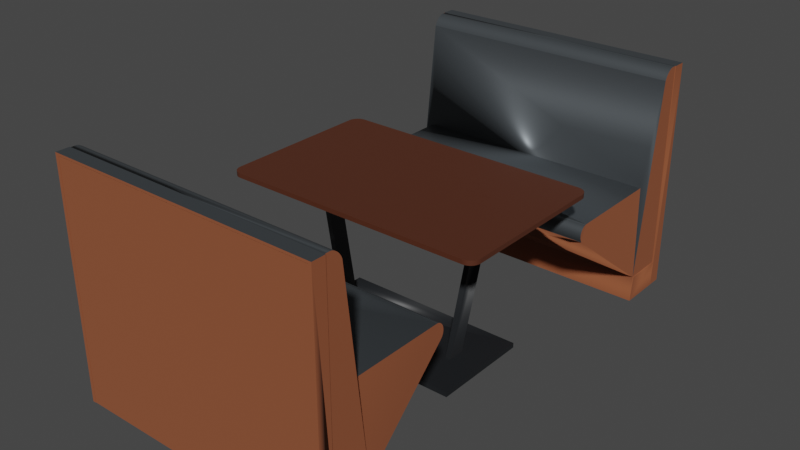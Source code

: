 # Source: Table.blend  (saved by Blender 2.82.7; exported with 4.5.12 LTS)
import bpy
from mathutils import Matrix  # noqa: F401  (used for matrix-valued properties, if any)

bpy.ops.wm.read_factory_settings(use_empty=True)
scene = bpy.context.scene
scene.name = 'Scene'

# ---- collections
col_collection = bpy.data.collections.new('Collection'); scene.collection.children.link(col_collection)

# ---- materials (node trees are filled in below, after node groups)
mat_material = bpy.data.materials.new('Material')
mat_material.use_transparent_shadow = False
mat_material_014 = bpy.data.materials.new('Material.014')
mat_material_014.use_transparent_shadow = False
mat_material_015 = bpy.data.materials.new('Material.015')
mat_material_015.use_transparent_shadow = False
mat_material_017 = bpy.data.materials.new('Material.017')
mat_material_017.use_transparent_shadow = False

# ---- material node trees
mat_material.use_nodes = True; mat_material.node_tree.nodes.clear()
_N = mat_material.node_tree.nodes; _L = mat_material.node_tree.links
n0 = _N.new('ShaderNodeOutputMaterial'); n0.name = 'Material Output'; n0.location = (300, 300)
n1 = _N.new('ShaderNodeBsdfPrincipled'); n1.name = 'Principled BSDF'; n1.location = (10, 300)
n1.distribution = 'GGX'
n1.subsurface_method = 'BURLEY'
n1.inputs[0].default_value = (0.2774, 0.08249, 0.03344, 1.0)
n1.inputs[2].default_value = 1.0
n1.inputs[3].default_value = 1.45
n1.inputs[13].default_value = 0.4079
n1.inputs[27].default_value = (0.0, 0.0, 0.0, 1.0)
n1.inputs[28].default_value = 1.0
_L.new(n1.outputs[0], n0.inputs[0])
n0.is_active_output = True
mat_material_014.use_nodes = True; mat_material_014.node_tree.nodes.clear()
_N = mat_material_014.node_tree.nodes; _L = mat_material_014.node_tree.links
n0 = _N.new('ShaderNodeOutputMaterial'); n0.name = 'Material Output'; n0.location = (300, 300)
n1 = _N.new('ShaderNodeBsdfPrincipled'); n1.name = 'Principled BSDF'; n1.location = (10, 300)
n1.distribution = 'GGX'
n1.subsurface_method = 'BURLEY'
n1.inputs[0].default_value = (0.08533, 0.02485, 0.01139, 1.0)
n1.inputs[3].default_value = 1.45
n1.inputs[27].default_value = (0.0, 0.0, 0.0, 1.0)
n1.inputs[28].default_value = 1.0
_L.new(n1.outputs[0], n0.inputs[0])
n0.is_active_output = True
mat_material_015.use_nodes = True; mat_material_015.node_tree.nodes.clear()
_N = mat_material_015.node_tree.nodes; _L = mat_material_015.node_tree.links
n0 = _N.new('ShaderNodeOutputMaterial'); n0.name = 'Material Output'; n0.location = (300, 300)
n1 = _N.new('ShaderNodeBsdfPrincipled'); n1.name = 'Principled BSDF'; n1.location = (10, 300)
n1.distribution = 'GGX'
n1.subsurface_method = 'BURLEY'
n1.inputs[0].default_value = (0.1134, 0.1286, 0.14, 1.0)
n1.inputs[1].default_value = 0.7197
n1.inputs[3].default_value = 1.45
n1.inputs[27].default_value = (0.0, 0.0, 0.0, 1.0)
n1.inputs[28].default_value = 1.0
_L.new(n1.outputs[0], n0.inputs[0])
n0.is_active_output = True
mat_material_017.use_nodes = True; mat_material_017.node_tree.nodes.clear()
_N = mat_material_017.node_tree.nodes; _L = mat_material_017.node_tree.links
n0 = _N.new('ShaderNodeOutputMaterial'); n0.name = 'Material Output'; n0.location = (300, 300)
n1 = _N.new('ShaderNodeBsdfPrincipled'); n1.name = 'Principled BSDF'; n1.location = (10, 300)
n1.distribution = 'GGX'
n1.subsurface_method = 'BURLEY'
n1.inputs[0].default_value = (0.01173, 0.01332, 0.01532, 1.0)
n1.inputs[3].default_value = 1.45
n1.inputs[27].default_value = (0.0, 0.0, 0.0, 1.0)
n1.inputs[28].default_value = 1.0
_L.new(n1.outputs[0], n0.inputs[0])
n0.is_active_output = True

# ---- world
world_world = bpy.data.worlds.new('World'); scene.world = world_world
world_world.use_nodes = True; world_world.node_tree.nodes.clear()
_N = world_world.node_tree.nodes; _L = world_world.node_tree.links
n0 = _N.new('ShaderNodeOutputWorld'); n0.name = 'World Output'; n0.location = (300, 300)
n1 = _N.new('ShaderNodeBackground'); n1.name = 'Background'; n1.location = (10, 300)
n1.inputs[0].default_value = (0.05088, 0.05088, 0.05088, 1.0)
_L.new(n1.outputs[0], n0.inputs[0])
n0.is_active_output = True
world_world.color = (0.05088, 0.05088, 0.05088)
world_world.use_sun_shadow = False
world_world.sun_shadow_jitter_overblur = 0.0

# ---- meshes
me_3d_model_copy = bpy.data.meshes.new('3d-model copy')
me_3d_model_copy.from_pydata([(14.5, 27.56, 23.68), (14.5, 26.77, 23.68), (14.74, 26.77, 23.67), (14.74, 27.56, 23.67), (14.98, 26.77, 23.62), (14.98, 27.56, 23.62), (15.21, 26.77, 23.54), (15.21, 27.56, 23.54), (15.42, 26.77, 23.44), (15.42, 27.56, 23.44), (15.62, 26.77, 23.3), (15.62, 27.56, 23.3), (15.8, 26.77, 23.15), (15.8, 27.56, 23.15), (15.96, 26.77, 22.97), (15.96, 27.56, 22.97), (16.09, 26.77, 22.77), (16.09, 27.56, 22.77), (16.2, 26.77, 22.55), (16.2, 27.56, 22.55), (16.28, 26.77, 22.32), (16.28, 27.56, 22.32), (16.32, 26.77, 22.09), (16.32, 27.56, 22.09), (16.34, 26.77, 21.85), (16.34, 27.56, 21.85), (16.34, 26.77, -21.72), (16.34, 27.56, -21.72), (-12.81, 26.77, -22.84), (-12.94, 26.77, -22.64), (-12.94, 27.56, -22.64), (-12.81, 27.56, -22.84), (-13.05, 26.77, -22.43), (-13.05, 27.56, -22.43), (-13.13, 26.77, -22.2), (-13.13, 27.56, -22.2), (-13.17, 26.77, -21.96), (-13.17, 27.56, -21.96), (-13.19, 26.77, -21.72), (-13.19, 27.56, -21.72), (-13.19, 26.77, 21.85), (-13.19, 27.56, 21.85), (-13.17, 26.77, 22.09), (-13.17, 27.56, 22.09), (-13.13, 26.77, 22.32), (-13.13, 27.56, 22.32), (-13.05, 26.77, 22.55), (-13.05, 27.56, 22.55), (-12.94, 26.77, 22.77), (-12.94, 27.56, 22.77), (-12.81, 26.77, 22.97), (-12.81, 27.56, 22.97), (-12.65, 26.77, 23.15), (-12.65, 27.56, 23.15), (-12.47, 26.77, 23.3), (-12.47, 27.56, 23.3), (-12.27, 26.77, 23.44), (-12.27, 27.56, 23.44), (-12.06, 26.77, 23.54), (-12.06, 27.56, 23.54), (-11.83, 26.77, 23.62), (-11.83, 27.56, 23.62), (-11.59, 26.77, 23.67), (-11.59, 27.56, 23.67), (-11.35, 26.77, 23.68), (-11.35, 27.56, 23.68), (14.5, 27.56, -23.56), (-11.35, 27.56, -23.56), (-11.59, 27.56, -23.54), (14.74, 27.56, -23.54), (-11.83, 27.56, -23.5), (14.98, 27.56, -23.5), (-12.06, 27.56, -23.42), (15.21, 27.56, -23.42), (-12.27, 27.56, -23.31), (15.42, 27.56, -23.31), (-12.47, 27.56, -23.18), (15.62, 27.56, -23.18), (-12.65, 27.56, -23.02), (15.8, 27.56, -23.02), (15.96, 27.56, -22.84), (16.09, 27.56, -22.64), (16.2, 27.56, -22.43), (16.28, 27.56, -22.2), (16.32, 27.56, -21.96), (16.32, 26.77, -21.96), (16.28, 26.77, -22.2), (16.2, 26.77, -22.43), (16.09, 26.77, -22.64), (15.96, 26.77, -22.84), (15.8, 26.77, -23.02), (15.62, 26.77, -23.18), (15.42, 26.77, -23.31), (15.21, 26.77, -23.42), (14.98, 26.77, -23.5), (14.74, 26.77, -23.54), (14.5, 26.77, -23.56), (-11.35, 26.77, -23.56), (-11.59, 26.77, -23.54), (-11.83, 26.77, -23.5), (-12.06, 26.77, -23.42), (-12.27, 26.77, -23.31), (-12.47, 26.77, -23.18), (-12.65, 26.77, -23.02), (-1.575, 0.8495, 10.66), (1.575, 0.8495, 10.66), (1.575, 0.8495, 11.57), (-1.575, 0.8495, 11.57), (-1.575, 26.77, 16.09), (1.575, 26.77, 16.09), (-1.575, 26.77, 15.18), (1.575, 26.77, 15.18), (1.575, 26.77, -15.02), (-1.575, 26.77, -15.02), (-1.575, 0.8495, -10.5), (1.575, 0.8495, -10.5), (-1.575, 0.8495, -11.42), (-1.575, 26.77, -15.93), (1.575, 0.8495, -11.42), (1.575, 26.77, -15.93), (-8.858, 0.8495, -16.78), (8.858, 0.8495, -16.78), (8.858, 0.8495, 16.52), (-8.858, 0.8495, 16.52), (-8.858, 0.0, 16.52), (-8.858, 0.0, -16.78), (8.858, 0.0, -16.78), (8.858, 0.0, 16.52), (43.57, 0.0, -23.1), (43.57, 40.38, -23.1), (43.57, 40.38, 23.17), (43.57, 0.0, 23.17), (34.43, 4.484, -22.18), (34.43, 4.484, 22.26), (34.43, 4.484, 23.55), (18.98, 20.32, 22.26), (34.43, 4.484, -23.47), (18.98, 20.32, -22.18), (43.63, 40.38, 23.17), (43.63, 0.0, 23.17), (43.63, 40.38, -23.1), (17.79, 19.56, -22.18), (17.65, 19.27, -22.18), (17.65, 19.27, 22.26), (17.79, 19.56, 22.26), (17.96, 19.81, -22.18), (17.96, 19.81, 22.26), (18.18, 20.02, 22.26), (18.18, 20.02, -22.18), (18.43, 20.18, 22.26), (18.43, 20.18, -22.18), (18.7, 20.28, 22.26), (18.7, 20.28, -22.18), (17.79, 17.73, -22.18), (17.97, 17.48, -22.18), (17.97, 17.48, 22.26), (17.79, 17.73, 22.26), (17.66, 18.02, -22.18), (17.66, 18.02, 22.26), (17.57, 18.33, 22.26), (17.65, 18.03, 22.26), (17.57, 18.33, -22.18), (17.55, 18.65, -22.18), (17.55, 18.65, 22.26), (17.57, 18.97, -22.18), (17.57, 18.97, 22.26), (43.63, 0.0, -23.1), (36.3, 20.32, -22.18), (27.13, 20.32, -22.18), (36.3, 20.32, 22.26), (22.55, 20.32, -22.18), (39.06, 39.95, -23.47), (38.93, 39.78, -23.47), (38.93, 39.78, 23.55), (39.06, 39.95, 23.55), (38.8, 39.59, -23.47), (38.8, 39.59, 23.55), (38.69, 39.4, -23.47), (38.59, 39.19, -23.47), (38.59, 39.19, 23.55), (38.69, 39.4, 23.55), (38.5, 38.97, -23.47), (38.5, 38.97, 23.55), (33.9, 0.0, 23.69), (33.9, 0.0, -23.69), (41.31, 0.0, -23.69), (41.31, 0.0, 23.69), (40.32, 40.76, -23.47), (40.32, 40.76, 23.55), (41.31, 40.76, 23.55), (41.31, 40.76, -23.47), (40.11, 40.69, -23.47), (40.11, 40.69, 23.55), (39.92, 40.61, -23.47), (39.92, 40.61, 23.55), (39.73, 40.51, -23.47), (39.73, 40.51, 23.55), (39.55, 40.39, -23.47), (39.55, 40.39, 23.55), (39.38, 40.26, -23.47), (39.38, 40.26, 23.55), (39.22, 40.12, -23.47), (39.22, 40.12, 23.55), (41.31, 4.484, -23.47), (41.31, 4.484, 23.55), (41.31, 4.484, 23.69), (41.31, 4.484, -23.69), (43.63, 0.0, -23.69), (43.63, 0.0, 23.69), (43.63, 40.76, -23.69), (43.63, 40.76, 23.69), (34.43, 4.484, 23.69), (34.43, 4.484, -23.69), (41.31, 40.76, -23.69), (41.31, 40.76, 23.69), (-43.57, 0.0, 23.17), (-43.57, 40.38, 23.17), (-43.57, 40.38, -23.1), (-43.57, 0.0, -23.1), (-18.98, 20.32, 22.26), (-34.43, 4.484, 23.55), (-34.43, 4.484, 22.26), (-34.43, 4.484, -22.18), (-18.98, 20.32, -22.18), (-34.43, 4.484, -23.47), (-43.63, 0.0, 23.17), (-43.63, 40.38, 23.17), (-43.63, 40.38, -23.1), (-17.79, 19.56, 22.26), (-17.65, 19.27, 22.26), (-17.65, 19.27, -22.18), (-17.79, 19.56, -22.18), (-17.96, 19.81, 22.26), (-17.96, 19.81, -22.18), (-18.18, 20.02, -22.18), (-18.18, 20.02, 22.26), (-18.43, 20.18, -22.18), (-18.43, 20.18, 22.26), (-18.7, 20.28, -22.18), (-18.7, 20.28, 22.26), (-17.79, 17.73, 22.26), (-17.97, 17.48, 22.26), (-17.97, 17.48, -22.18), (-17.79, 17.73, -22.18), (-17.66, 18.02, 22.26), (-17.66, 18.02, -22.18), (-17.65, 18.03, 22.26), (-17.57, 18.33, 22.26), (-17.57, 18.33, -22.18), (-17.55, 18.65, 22.26), (-17.55, 18.65, -22.18), (-17.57, 18.97, 22.26), (-17.57, 18.97, -22.18), (-43.63, 0.0, -23.1), (-36.3, 20.32, -22.18), (-36.3, 20.32, 22.26), (-27.13, 20.32, -22.18), (-22.55, 20.32, -22.18), (-39.06, 39.95, 23.55), (-38.93, 39.78, 23.55), (-38.93, 39.78, -23.47), (-39.06, 39.95, -23.47), (-38.8, 39.59, 23.55), (-38.8, 39.59, -23.47), (-38.69, 39.4, 23.55), (-38.59, 39.19, 23.55), (-38.59, 39.19, -23.47), (-38.69, 39.4, -23.47), (-38.5, 38.97, 23.55), (-38.5, 38.97, -23.47), (-41.31, 0.0, 23.69), (-41.31, 0.0, -23.69), (-33.9, 0.0, -23.69), (-33.9, 0.0, 23.69), (-41.31, 40.76, -23.47), (-41.31, 40.76, 23.55), (-40.32, 40.76, 23.55), (-40.32, 40.76, -23.47), (-40.11, 40.69, 23.55), (-40.11, 40.69, -23.47), (-39.92, 40.61, 23.55), (-39.92, 40.61, -23.47), (-39.73, 40.51, 23.55), (-39.73, 40.51, -23.47), (-39.55, 40.39, 23.55), (-39.55, 40.39, -23.47), (-39.38, 40.26, 23.55), (-39.38, 40.26, -23.47), (-39.22, 40.12, 23.55), (-39.22, 40.12, -23.47), (-41.31, 4.484, 23.55), (-41.31, 4.484, -23.47), (-41.31, 4.484, 23.69), (-41.31, 4.484, -23.69), (-43.63, 0.0, -23.69), (-43.63, 0.0, 23.69), (-43.63, 40.76, 23.69), (-43.63, 40.76, -23.69), (-34.43, 4.484, 23.69), (-34.43, 4.484, -23.69), (-41.31, 40.76, -23.69), (-41.31, 40.76, 23.69)], [], [(0, 1, 2, 3), (3, 2, 4, 5), (5, 4, 6, 7), (7, 6, 8, 9), (9, 8, 10, 11), (11, 10, 12, 13), (12, 14, 15, 13), (14, 16, 17, 15), (16, 18, 19, 17), (18, 20, 21, 19), (20, 22, 23, 21), (22, 24, 25, 23), (24, 26, 27, 25), (28, 29, 30, 31), (29, 32, 33, 30), (32, 34, 35, 33), (34, 36, 37, 35), (36, 38, 39, 37), (38, 40, 41, 39), (40, 42, 43, 41), (42, 44, 45, 43), (44, 46, 47, 45), (46, 48, 49, 47), (48, 50, 51, 49), (50, 52, 53, 51), (53, 52, 54, 55), (55, 54, 56, 57), (57, 56, 58, 59), (59, 58, 60, 61), (61, 60, 62, 63), (63, 62, 64, 65), (65, 64, 1, 0), (66, 67, 68, 69), (69, 68, 70, 71), (71, 70, 72, 73), (73, 72, 74, 75), (75, 74, 76, 77), (77, 76, 78, 79), (79, 78, 31, 80), (80, 31, 30, 81), (81, 30, 33, 82), (82, 33, 35, 83), (83, 35, 37, 84), (84, 37, 39, 27), (27, 39, 41, 25), (25, 41, 43, 23), (23, 43, 45, 21), (21, 45, 47, 19), (19, 47, 49, 17), (17, 49, 51, 15), (15, 51, 53, 13), (13, 53, 55, 11), (11, 55, 57, 9), (9, 57, 59, 7), (7, 59, 61, 5), (5, 61, 63, 3), (3, 63, 65, 0), (26, 85, 84, 27), (85, 86, 83, 84), (86, 87, 82, 83), (87, 88, 81, 82), (88, 89, 80, 81), (89, 90, 79, 80), (91, 77, 79, 90), (92, 75, 77, 91), (93, 73, 75, 92), (94, 71, 73, 93), (95, 69, 71, 94), (96, 66, 69, 95), (97, 67, 66, 96), (98, 68, 67, 97), (99, 70, 68, 98), (100, 72, 70, 99), (101, 74, 72, 100), (102, 76, 74, 101), (103, 78, 76, 102), (103, 28, 31, 78), (97, 96, 95, 98), (98, 95, 94, 99), (99, 94, 93, 100), (100, 93, 92, 101), (101, 92, 91, 102), (102, 91, 90, 103), (103, 90, 89, 28), (28, 89, 88, 29), (29, 88, 87, 32), (32, 87, 86, 34), (34, 86, 85, 36), (36, 85, 26, 38), (38, 26, 24, 40), (40, 24, 22, 42), (42, 22, 20, 44), (44, 20, 18, 46), (46, 18, 16, 48), (48, 16, 14, 50), (50, 14, 12, 52), (52, 12, 10, 54), (54, 10, 8, 56), (56, 8, 6, 58), (58, 6, 4, 60), (60, 4, 2, 62), (62, 2, 1, 64), (104, 105, 106, 107), (107, 108, 109, 106), (107, 104, 110, 108), (111, 110, 104, 105), (110, 111, 109, 108), (112, 113, 114, 115), (116, 114, 113, 117), (116, 118, 115, 114), (106, 105, 111, 109), (115, 118, 119, 112), (116, 117, 119, 118), (119, 117, 113, 112), (118, 120, 121, 122), (115, 118, 122, 114), (105, 114, 122, 106), (107, 106, 122, 123), (104, 107, 123, 114), (116, 114, 123, 120), (116, 120, 118), (104, 114, 105), (124, 125, 120, 123), (120, 125, 126, 121), (126, 125, 124, 127), (127, 126, 121, 122), (127, 124, 123, 122), (128, 129, 130, 131), (132, 133, 134, 135), (136, 132, 135, 137), (130, 138, 139, 131), (130, 129, 140, 138), (141, 142, 143, 144), (145, 141, 144, 146), (145, 146, 147, 148), (148, 147, 149, 150), (150, 149, 151, 152), (152, 151, 135, 137), (153, 154, 155, 156), (157, 153, 156, 158), (159, 157, 158, 160), (161, 157, 159), (162, 161, 159, 163), (164, 162, 163, 165), (142, 164, 165, 143), (140, 129, 128, 166), (132, 167, 136), (168, 135, 169, 167), (137, 135, 168, 170), (137, 154, 155, 135), (171, 172, 173, 174), (172, 175, 176, 173), (177, 178, 179, 180), (175, 177, 180, 176), (178, 181, 182, 179), (167, 132, 133, 169), (183, 184, 185, 186), (187, 188, 189, 190), (191, 192, 188, 187), (193, 194, 192, 191), (195, 196, 194, 193), (197, 198, 196, 195), (199, 200, 198, 197), (201, 202, 200, 199), (201, 171, 174, 202), (203, 190, 189, 204), (186, 185, 203, 204), (205, 186, 204), (206, 203, 185), (133, 154, 136, 132), (155, 154, 133, 134), (133, 134, 169), (128, 185, 207, 166), (186, 185, 128, 131), (139, 208, 186, 131), (181, 169, 134, 182), (136, 167, 169, 181), (209, 210, 208, 138), (166, 209, 138, 140), (207, 209, 166), (138, 208, 139), (205, 211, 183, 186), (212, 136, 203, 206), (212, 206, 185, 184), (206, 209, 207, 185), (213, 209, 206), (213, 206, 203, 190), (134, 211, 205, 204), (210, 205, 186, 208), (214, 205, 210), (189, 204, 205, 214), (134, 184, 183, 211), (132, 184, 134, 133), (212, 184, 132, 136), (213, 214, 210, 209), (190, 189, 214, 213), (157, 137, 154, 153), (162, 137, 157, 161), (142, 137, 162, 164), (145, 137, 142, 141), (150, 137, 145, 148), (152, 137, 150), (163, 159, 160, 143), (165, 163, 143), (168, 136, 170), (167, 136, 168), (136, 154, 137), (170, 136, 137), (181, 190, 203, 136), (177, 190, 181, 178), (172, 190, 177, 175), (201, 190, 172, 171), (197, 190, 201, 199), (193, 190, 197, 195), (187, 190, 193, 191), (158, 156, 155, 135), (143, 160, 158, 135), (146, 144, 143, 135), (149, 147, 146, 135), (151, 149, 135), (134, 169, 135), (155, 134, 135), (189, 182, 134, 204), (180, 179, 182, 189), (173, 176, 180, 189), (202, 174, 173, 189), (198, 200, 202, 189), (194, 196, 198, 189), (188, 192, 194, 189), (215, 216, 217, 218), (219, 220, 221, 222), (223, 219, 222, 224), (215, 225, 226, 216), (226, 227, 217, 216), (228, 229, 230, 231), (232, 228, 231, 233), (234, 235, 232, 233), (236, 237, 235, 234), (238, 239, 237, 236), (223, 219, 239, 238), (240, 241, 242, 243), (244, 240, 243, 245), (246, 244, 245, 247), (247, 245, 248), (249, 247, 248, 250), (251, 249, 250, 252), (229, 251, 252, 230), (253, 218, 217, 227), (224, 254, 222), (254, 255, 219, 256), (257, 256, 219, 223), (219, 241, 242, 223), (258, 259, 260, 261), (259, 262, 263, 260), (264, 265, 266, 267), (262, 264, 267, 263), (265, 268, 269, 266), (255, 221, 222, 254), (270, 271, 272, 273), (274, 275, 276, 277), (277, 276, 278, 279), (279, 278, 280, 281), (281, 280, 282, 283), (283, 282, 284, 285), (285, 284, 286, 287), (287, 286, 288, 289), (288, 258, 261, 289), (290, 275, 274, 291), (290, 291, 271, 270), (290, 270, 292), (271, 291, 293), (222, 224, 242, 221), (220, 221, 242, 241), (255, 220, 221), (253, 294, 271, 218), (215, 218, 271, 270), (215, 270, 295, 225), (268, 220, 255, 269), (269, 255, 254, 224), (226, 295, 296, 297), (227, 226, 297, 253), (253, 297, 294), (225, 295, 226), (270, 273, 298, 292), (293, 291, 224, 299), (272, 271, 293, 299), (271, 294, 297, 293), (293, 297, 300), (274, 291, 293, 300), (290, 292, 298, 220), (295, 270, 292, 296), (296, 292, 301), (301, 292, 290, 275), (298, 273, 272, 220), (221, 220, 272, 222), (224, 222, 272, 299), (297, 296, 301, 300), (300, 301, 275, 274), (243, 242, 223, 245), (248, 245, 223, 250), (252, 250, 223, 230), (231, 230, 223, 233), (234, 233, 223, 236), (236, 223, 238), (229, 246, 247, 249), (229, 249, 251), (257, 224, 256), (256, 224, 254), (223, 242, 224), (223, 224, 257), (224, 291, 274, 269), (266, 269, 274, 267), (263, 267, 274, 260), (261, 260, 274, 289), (287, 289, 274, 285), (283, 285, 274, 281), (279, 281, 274, 277), (219, 241, 240, 244), (219, 244, 246, 229), (219, 229, 228, 232), (219, 232, 235, 237), (219, 237, 239), (219, 255, 220), (219, 220, 241), (290, 220, 268, 275), (275, 268, 265, 264), (275, 264, 262, 259), (275, 259, 258, 288), (275, 288, 286, 284), (275, 284, 282, 280), (275, 280, 278, 276)])
me_3d_model_copy.polygons.foreach_set('use_smooth', [True] * 331)
me_3d_model_copy.polygons.foreach_set('material_index', [1, 1, 1, 1, 1, 1, 1, 1, 1, 1, 1, 1, 1, 1, 1, 1, 1, 1, 1, 1, 1, 1, 1, 1, 1, 1, 1, 1, 1, 1, 1, 1, 1, 1, 1, 1, 1, 1, 1, 1, 1, 1, 1, 1, 1, 1, 1, 1, 1, 1, 1, 1, 1, 1, 1, 1, 1, 1, 1, 1, 1, 1, 1, 1, 1, 1, 1, 1, 1, 1, 1, 1, 1, 1, 1, 1, 1, 1, 1, 1, 1, 1, 1, 1, 1, 1, 1, 1, 1, 1, 1, 1, 1, 1, 1, 1, 1, 1, 1, 1, 1, 1, 3, 3, 3, 3, 1, 3, 3, 3, 3, 3, 3, 1, 3, 3, 3, 3, 3, 3, 3, 3, 3, 3, 3, 3, 3, 0, 0, 0, 0, 0, 2, 2, 2, 2, 2, 2, 2, 2, 2, 2, 2, 2, 2, 0, 0, 2, 2, 0, 2, 2, 2, 2, 2, 0, 0, 2, 2, 2, 2, 2, 2, 2, 2, 2, 0, 0, 0, 0, 0, 0, 0, 0, 0, 2, 2, 0, 0, 0, 0, 0, 0, 0, 0, 0, 0, 0, 0, 0, 0, 0, 0, 0, 2, 0, 0, 0, 0, 0, 0, 0, 0, 0, 0, 0, 0, 0, 0, 0, 0, 0, 0, 0, 0, 0, 0, 0, 0, 0, 0, 0, 0, 0, 0, 0, 0, 0, 0, 0, 0, 0, 0, 0, 2, 2, 2, 2, 2, 2, 2, 2, 2, 2, 2, 2, 2, 0, 0, 2, 2, 0, 2, 2, 2, 2, 2, 0, 0, 2, 2, 2, 2, 2, 2, 2, 2, 2, 0, 0, 0, 0, 0, 0, 0, 0, 0, 2, 2, 0, 0, 0, 0, 0, 0, 0, 0, 0, 0, 0, 0, 0, 0, 0, 0, 0, 2, 2, 0, 0, 0, 0, 0, 0, 0, 0, 0, 0, 0, 0, 0, 0, 0, 0, 0, 0, 0, 0, 0, 0, 0, 0, 0, 0, 0, 0, 0, 0, 0, 0, 0])
_k = set([(0, 1), (0, 3), (0, 65), (1, 2), (1, 64), (2, 4), (3, 5), (4, 6), (5, 7), (6, 8), (7, 9), (8, 10), (9, 11), (10, 12), (11, 13), (12, 14), (13, 15), (14, 16), (15, 17), (16, 18), (17, 19), (18, 20), (19, 21), (20, 22), (21, 23), (22, 24), (23, 25), (24, 25), (24, 26), (25, 27), (26, 27), (26, 85), (27, 84), (28, 29), (28, 103), (29, 32), (30, 31), (30, 33), (31, 78), (32, 34), (33, 35), (34, 36), (35, 37), (36, 38), (37, 39), (38, 39), (38, 40), (39, 41), (40, 41), (40, 42), (41, 43), (42, 44), (43, 45), (44, 46), (45, 47), (46, 48), (47, 49), (48, 50), (49, 51), (50, 52), (51, 53), (52, 54), (53, 55), (54, 56), (55, 57), (56, 58), (57, 59), (58, 60), (59, 61), (60, 62), (61, 63), (62, 64), (63, 65), (64, 65), (66, 67), (66, 69), (66, 96), (67, 68), (67, 97), (68, 70), (69, 71), (70, 72), (71, 73), (72, 74), (73, 75), (74, 76), (75, 77), (76, 78), (77, 79), (79, 80), (80, 81), (81, 82), (82, 83), (83, 84), (85, 86), (86, 87), (87, 88), (88, 89), (89, 90), (90, 91), (91, 92), (92, 93), (93, 94), (94, 95), (95, 96), (96, 97), (97, 98), (98, 99), (99, 100), (100, 101), (101, 102), (102, 103), (104, 110), (107, 108), (108, 109), (108, 110), (110, 111), (112, 113), (112, 115), (112, 119), (113, 114), (113, 117), (116, 117), (117, 119), (118, 119), (118, 122), (120, 121), (120, 123), (120, 125), (122, 123), (123, 124), (124, 125), (124, 127), (125, 126), (128, 129), (128, 131), (128, 166), (128, 185), (129, 130), (129, 140), (130, 131), (130, 138), (131, 139), (133, 154), (134, 155), (134, 182), (134, 204), (134, 211), (135, 151), (135, 158), (135, 168), (135, 169), (136, 154), (136, 181), (136, 203), (136, 212), (137, 152), (137, 170), (138, 139), (138, 140), (139, 208), (140, 166), (141, 142), (141, 145), (142, 164), (143, 144), (143, 165), (144, 146), (145, 148), (146, 147), (147, 149), (148, 150), (149, 151), (150, 152), (153, 154), (153, 157), (155, 156), (156, 158), (157, 161), (158, 160), (159, 160), (159, 163), (161, 162), (162, 164), (163, 165), (166, 207), (167, 168), (168, 170), (171, 172), (171, 201), (172, 175), (173, 174), (173, 176), (174, 202), (175, 177), (176, 180), (177, 178), (178, 181), (179, 180), (179, 182), (181, 182), (182, 189), (183, 184), (183, 186), (183, 211), (184, 185), (184, 212), (185, 207), (186, 208), (187, 188), (187, 190), (187, 191), (188, 189), (188, 192), (189, 214), (190, 213), (191, 193), (192, 194), (193, 195), (194, 196), (195, 197), (196, 198), (197, 199), (198, 200), (199, 201), (200, 202), (205, 211), (205, 214), (206, 209), (206, 212), (206, 213), (207, 209), (208, 210), (209, 210), (209, 213), (210, 214), (215, 216), (215, 218), (215, 225), (215, 270), (216, 217), (216, 226), (217, 218), (217, 227), (218, 253), (219, 239), (219, 255), (220, 241), (220, 268), (220, 290), (220, 298), (223, 238), (223, 245), (223, 257), (224, 242), (224, 269), (224, 291), (224, 299), (225, 226), (225, 295), (226, 227), (227, 253), (228, 229), (228, 232), (229, 251), (230, 231), (230, 252), (231, 233), (232, 235), (233, 234), (234, 236), (235, 237), (236, 238), (237, 239), (240, 241), (240, 244), (242, 243), (243, 245), (244, 246), (245, 248), (246, 247), (247, 249), (248, 250), (249, 251), (250, 252), (253, 294), (254, 256), (256, 257), (258, 259), (258, 288), (259, 262), (260, 261), (260, 263), (261, 289), (262, 264), (263, 267), (264, 265), (265, 268), (266, 267), (266, 269), (268, 269), (269, 274), (270, 273), (270, 295), (271, 272), (271, 294), (272, 273), (272, 299), (273, 298), (274, 277), (274, 300), (275, 276), (275, 301), (276, 277), (276, 278), (277, 279), (278, 280), (279, 281), (280, 282), (281, 283), (282, 284), (283, 285), (284, 286), (285, 287), (286, 288), (287, 289), (292, 296), (292, 298), (292, 301), (293, 299), (293, 300), (294, 297), (295, 296), (296, 297), (296, 301), (297, 300)])
me_3d_model_copy.attributes.new('sharp_edge', 'BOOLEAN', 'EDGE').data.foreach_set('value', [ (min(e.vertices), max(e.vertices)) in _k for e in me_3d_model_copy.edges])
_uv = me_3d_model_copy.uv_layers.new(name='UVMap')
_uv.uv.foreach_set('vector', [0.0, 0.0, 0.0, 0.0, 0.0, 0.0, 0.0, 0.0, 0.0, 0.0, 0.0, 0.0, 0.0, 0.0, 0.0, 0.0, 0.0, 0.0, 0.0, 0.0, 0.0, 0.0, 0.0, 0.0, 0.0, 0.0, 0.0, 0.0, 0.0, 0.0, 0.0, 0.0, 0.0, 0.0, 0.0, 0.0, 0.0, 0.0, 0.0, 0.0, 0.0, 0.0, 0.0, 0.0, 0.0, 0.0, 0.0, 0.0, 0.0, 0.0, 0.0, 0.0, 0.0, 0.0, 0.0, 0.0, 0.0, 0.0, 0.0, 0.0, 0.0, 0.0, 0.0, 0.0, 0.0, 0.0, 0.0, 0.0, 0.0, 0.0, 0.0, 0.0, 0.0, 0.0, 0.0, 0.0, 0.0, 0.0, 0.0, 0.0, 0.0, 0.0, 0.0, 0.0, 0.0, 0.0, 0.0, 0.0, 0.0, 0.0, 0.0, 0.0, 0.0, 0.0, 0.0, 0.0, 0.0, 0.0, 0.0, 0.0, 0.0, 0.0, 0.0, 0.0, 0.0, 0.0, 0.0, 0.0, 0.0, 0.0, 0.0, 0.0, 0.0, 0.0, 0.0, 0.0, 0.0, 0.0, 0.0, 0.0, 0.0, 0.0, 0.0, 0.0, 0.0, 0.0, 0.0, 0.0, 0.0, 0.0, 0.0, 0.0, 0.0, 0.0, 0.0, 0.0, 0.0, 0.0, 0.0, 0.0, 0.0, 0.0, 0.0, 0.0, 0.0, 0.0, 0.0, 0.0, 0.0, 0.0, 0.0, 0.0, 0.0, 0.0, 0.0, 0.0, 0.0, 0.0, 0.0, 0.0, 0.0, 0.0, 0.0, 0.0, 0.0, 0.0, 0.0, 0.0, 0.0, 0.0, 0.0, 0.0, 0.0, 0.0, 0.0, 0.0, 0.0, 0.0, 0.0, 0.0, 0.0, 0.0, 0.0, 0.0, 0.0, 0.0, 0.0, 0.0, 0.0, 0.0, 0.0, 0.0, 0.0, 0.0, 0.0, 0.0, 0.0, 0.0, 0.0, 0.0, 0.0, 0.0, 0.0, 0.0, 0.0, 0.0, 0.0, 0.0, 0.0, 0.0, 0.0, 0.0, 0.0, 0.0, 0.0, 0.0, 0.0, 0.0, 0.0, 0.0, 0.0, 0.0, 0.0, 0.0, 0.0, 0.0, 0.0, 0.0, 0.0, 0.0, 0.0, 0.0, 0.0, 0.0, 0.0, 0.0, 0.0, 0.0, 0.0, 0.0, 0.0, 0.0, 0.0, 0.0, 0.0, 0.0, 0.0, 0.0, 0.0, 0.0, 0.0, 0.0, 0.0, 0.0, 0.0, 0.0, 0.0, 0.0, 0.0, 0.0, 0.0, 0.0, 0.0, 0.0, 0.0, 0.0, 0.0, 0.0, 0.0, 0.0, 0.0, 0.0, 0.0, 0.0, 0.0, 0.0, 0.0, 0.0, 0.0, 0.0, 0.0, 0.0, 0.0, 0.0, 0.0, 0.0, 0.0, 0.0, 0.0, 0.0, 0.0, 0.0, 0.0, 0.0, 0.0, 0.0, 0.0, 0.0, 0.0, 0.0, 0.0, 0.0, 0.0, 0.0, 0.0, 0.0, 0.0, 0.0, 0.0, 0.0, 0.0, 0.0, 0.0, 0.0, 0.0, 0.0, 0.0, 0.0, 0.0, 0.0, 0.0, 0.0, 0.0, 0.0, 0.0, 0.0, 0.0, 0.0, 0.0, 0.0, 0.0, 0.0, 0.0, 0.0, 0.0, 0.0, 0.0, 0.0, 0.0, 0.0, 0.0, 0.0, 0.0, 0.0, 0.0, 0.0, 0.0, 0.0, 0.0, 0.0, 0.0, 0.0, 0.0, 0.0, 0.0, 0.0, 0.0, 0.0, 0.0, 0.0, 0.0, 0.0, 0.0, 0.0, 0.0, 0.0, 0.0, 0.0, 0.0, 0.0, 0.0, 0.0, 0.0, 0.0, 0.0, 0.0, 0.0, 0.0, 0.0, 0.0, 0.0, 0.0, 0.0, 0.0, 0.0, 0.0, 0.0, 0.0, 0.0, 0.0, 0.0, 0.0, 0.0, 0.0, 0.0, 0.0, 0.0, 0.0, 0.0, 0.0, 0.0, 0.0, 0.0, 0.0, 0.0, 0.0, 0.0, 0.0, 0.0, 0.0, 0.0, 0.0, 0.0, 0.0, 0.0, 0.0, 0.0, 0.0, 0.0, 0.0, 0.0, 0.0, 0.0, 0.0, 0.0, 0.0, 0.0, 0.0, 0.0, 0.0, 0.0, 0.0, 0.0, 0.0, 0.0, 0.0, 0.0, 0.0, 0.0, 0.0, 0.0, 0.0, 0.0, 0.0, 0.0, 0.0, 0.0, 0.0, 0.0, 0.0, 0.0, 0.0, 0.0, 0.0, 0.0, 0.0, 0.0, 0.0, 0.0, 0.0, 0.0, 0.0, 0.0, 0.0, 0.0, 0.0, 0.0, 0.0, 0.0, 0.0, 0.0, 0.0, 0.0, 0.0, 0.0, 0.0, 0.0, 0.0, 0.0, 0.0, 0.0, 0.0, 0.0, 0.0, 0.0, 0.0, 0.0, 0.0, 0.0, 0.0, 0.0, 0.0, 0.0, 0.0, 0.0, 0.0, 0.0, 0.0, 0.0, 0.0, 0.0, 0.0, 0.0, 0.0, 0.0, 0.0, 0.0, 0.0, 0.0, 0.0, 0.0, 0.0, 0.0, 0.0, 0.0, 0.0, 0.0, 0.0, 0.0, 0.0, 0.0, 0.0, 0.0, 0.0, 0.0, 0.0, 0.0, 0.0, 0.0, 0.0, 0.0, 0.0, 0.0, 0.0, 0.0, 0.0, 0.0, 0.0, 0.0, 0.0, 0.0, 0.0, 0.0, 0.0, 0.0, 0.0, 0.0, 0.0, 0.0, 0.0, 0.0, 0.0, 0.0, 0.0, 0.0, 0.0, 0.0, 0.0, 0.0, 0.0, 0.0, 0.0, 0.0, 0.0, 0.0, 0.0, 0.0, 0.0, 0.0, 0.0, 0.0, 0.0, 0.0, 0.0, 0.0, 0.0, 0.0, 0.0, 0.0, 0.0, 0.0, 0.0, 0.0, 0.0, 0.0, 0.0, 0.0, 0.0, 0.0, 0.0, 0.0, 0.0, 0.0, 0.0, 0.0, 0.0, 0.0, 0.0, 0.0, 0.0, 0.0, 0.0, 0.0, 0.0, 0.0, 0.0, 0.0, 0.0, 0.0, 0.0, 0.0, 0.0, 0.0, 0.0, 0.0, 0.0, 0.0, 0.0, 0.0, 0.0, 0.0, 0.0, 0.0, 0.0, 0.0, 0.0, 0.0, 0.0, 0.0, 0.0, 0.0, 0.0, 0.0, 0.0, 0.0, 0.0, 0.0, 0.0, 0.0, 0.0, 0.0, 0.0, 0.0, 0.0, 0.0, 0.0, 0.0, 0.0, 0.0, 0.0, 0.0, 0.0, 0.0, 0.0, 0.0, 0.0, 0.0, 0.0, 0.0, 0.0, 0.0, 0.0, 0.0, 0.0, 0.0, 0.0, 0.0, 0.0, 0.0, 0.0, 0.0, 0.0, 0.0, 0.0, 0.0, 0.0, 0.0, 0.0, 0.0, 0.0, 0.0, 0.0, 0.0, 0.0, 0.0, 0.0, 0.0, 0.0, 0.0, 0.0, 0.0, 0.0, 0.0, 0.0, 0.0, 0.0, 0.0, 0.0, 0.0, 0.0, 0.0, 0.0, 0.0, 0.0, 0.0, 0.0, 0.0, 0.0, 0.0, 0.0, 0.0, 0.0, 0.0, 0.0, 0.0, 0.0, 0.0, 0.0, 0.0, 0.0, 0.0, 0.0, 0.0, 0.0, 0.0, 0.0, 0.0, 0.0, 0.0, 0.0, 0.0, 0.0, 0.0, 0.0, 0.0, 0.0, 0.0, 0.0, 0.0, 0.0, 0.0, 0.0, 0.0, 0.0, 0.0, 0.0, 0.0, 0.0, 0.0, 0.0, 0.0, 0.0, 0.0, 0.0, 0.0, 0.0, 0.0, 0.0, 0.0, 0.0, 0.0, 0.0, 0.0, 0.0, 0.0, 0.0, 0.0, 0.0, 0.0, 0.0, 0.0, 0.0, 0.0, 0.0, 0.0, 0.0, 0.0, 0.0, 0.0, 0.0, 0.0, 0.0, 0.0, 0.0, 0.0, 0.0, 0.0, 0.0, 0.0, 0.0, 0.0, 0.0, 0.0, 0.0, 0.0, 0.0, 0.0, 0.0, 0.0, 0.0, 0.0, 0.0, 0.0, 0.0, 0.0, 0.0, 0.0, 0.0, 0.0, 0.0, 0.0, 0.0, 0.0, 0.0, 0.0, 0.0, -4.213, 27.39, -4.213, 27.7, -4.305, 27.7, -4.305, 27.39, -27.39, 1.908, -27.39, 4.539, -27.7, 4.539, -27.7, 1.908, -4.305, 1.188, -4.213, 1.188, -4.666, 3.78, -4.756, 3.78, 27.7, 4.526, 27.39, 4.526, 27.39, 1.894, 27.7, 1.894, -4.666, 27.39, -4.666, 27.7, -4.756, 27.7, -4.756, 27.39, 27.7, 3.441, 27.39, 3.441, 27.39, 0.8095, 27.7, 0.8095, 2.006, 1.188, 2.098, 1.188, 1.645, 3.78, 1.555, 3.78, -2.006, 27.39, -2.006, 27.7, -2.098, 27.7, -2.098, 27.39, -4.305, 1.188, -4.213, 1.188, -4.666, 3.78, -4.756, 3.78, -2.098, 1.188, -2.006, 1.188, -1.555, 3.78, -1.645, 3.78, -27.39, 0.8262, -27.39, 3.457, -27.7, 3.457, -27.7, 0.8262, 1.555, 27.7, 1.555, 27.39, 1.645, 27.39, 1.645, 27.7, -2.006, 27.7, -1.47, 26.66, -1.47, 28.43, -4.8, 28.43, -2.098, 27.7, -2.006, 27.7, -4.8, 28.43, -2.098, 27.39, -4.213, 27.7, -2.098, 27.39, -4.8, 28.43, -4.305, 27.7, -4.305, 27.39, -4.305, 27.7, -4.8, 28.43, -4.8, 26.66, -4.213, 27.39, -4.305, 27.39, -4.8, 26.66, -2.098, 27.39, -2.006, 27.39, -2.098, 27.39, -4.8, 26.66, -1.47, 26.66, -2.006, 27.39, -1.47, 26.66, -2.006, 27.7, -4.213, 27.39, -2.098, 27.39, -4.213, 27.7, -4.8, 1.103, -1.47, 1.103, -1.47, 1.188, -4.8, 1.188, 26.66, 1.188, 26.66, 1.103, 28.43, 1.103, 28.43, 1.188, 1.47, 28.43, 1.47, 26.66, 4.8, 26.66, 4.8, 28.43, -4.8, 1.103, -1.47, 1.103, -1.47, 1.188, -4.8, 1.188, -28.43, 1.103, -26.66, 1.103, -26.66, 1.188, -28.43, 1.188, 0.0, 0.0, 0.0, 0.0, 0.0, 0.0, 0.0, 0.0, 0.0, 0.0, 0.0, 0.0, 0.0, 0.0, 0.0, 0.0, 0.0, 0.0, 0.0, 0.0, 0.0, 0.0, 0.0, 0.0, -13.06, 15.8, -13.05, 15.8, -13.05, 11.76, -13.06, 11.76, -13.06, -3.105, -13.06, 1.523, -13.05, 1.523, -13.05, -3.105, 1.431, 5.896, 1.431, 5.865, -3.013, 5.865, -3.013, 5.896, 1.431, 2.211, 1.431, 2.18, -3.013, 2.18, -3.013, 2.211, 1.431, -1.74, -3.013, -1.74, -3.013, -1.71, 1.431, -1.71, 1.431, -5.771, -3.013, -5.771, -3.013, -5.741, 1.431, -5.741, 1.431, -9.726, -3.013, -9.726, -3.013, -9.697, 1.431, -9.697, 1.431, -13.36, -3.013, -13.36, -3.013, -13.34, 1.431, -13.34, 1.431, 20.1, 1.431, 20.07, -3.013, 20.07, -3.013, 20.1, 1.431, 18.91, 1.431, 18.88, -3.013, 18.88, -3.013, 18.91, -3.013, 17.16, 1.431, 17.13, -3.013, 17.13, -3.013, 17.13, 1.431, 17.16, 1.431, 17.13, -3.013, 17.16, 1.431, 14.94, 1.431, 14.91, -3.013, 14.91, -3.013, 14.94, 1.431, 12.3, 1.431, 12.27, -3.013, 12.27, -3.013, 12.3, 1.431, 9.273, 1.431, 9.241, -3.013, 9.241, -3.013, 9.273, 13.05, 15.8, 13.06, 15.8, 13.06, 11.76, 13.05, 11.76, 1.431, 10.49, 1.431, 12.08, 1.56, 10.49, 14.7, 1.431, 15.52, -3.013, 13.79, -3.013, 13.79, 1.431, 15.52, 1.431, 15.52, -3.013, 14.7, 1.431, 15.16, 1.431, 1.431, 7.754, 1.431, 7.453, -3.013, 7.453, -3.013, 7.754, 1.56, 3.889, 1.56, 3.866, -3.142, 3.866, -3.142, 3.889, 1.56, 5.442, 1.56, 5.42, -3.142, 5.42, -3.142, 5.442, 1.56, 8.367, 1.56, 8.344, -3.142, 8.344, -3.142, 8.367, 1.56, 6.937, 1.56, 6.914, -3.142, 6.914, -3.142, 6.937, 1.56, 9.73, 1.56, 9.707, -3.142, 9.707, -3.142, 9.73, 1.431, 12.08, 1.431, 10.49, -3.013, 10.49, -3.013, 12.08, -14.03, -3.157, -14.03, 1.582, -13.28, 1.582, -13.28, -3.157, 13.38, 1.56, 13.38, -3.142, 13.28, -3.142, 13.28, 1.56, 1.56, -7.921, -3.142, -7.921, -3.142, -7.9, 1.56, -7.9, 1.56, -6.23, -3.142, -6.23, -3.142, -6.209, 1.56, -6.209, 1.56, -4.515, -3.142, -4.515, -3.142, -4.493, 1.56, -4.493, 1.56, -2.793, -3.142, -2.793, -3.142, -2.772, 1.56, -2.772, 1.56, -1.081, -3.142, -1.081, -3.142, -1.059, 1.56, -1.059, 1.56, 0.607, -3.142, 0.607, -3.142, 0.6289, 1.56, 0.6289, 1.56, 2.282, 1.56, 2.259, -3.142, 2.259, -3.142, 2.282, -1.56, 12.21, -1.56, 15.84, 3.142, 15.84, 3.142, 12.21, 3.157, 11.76, -1.582, 11.76, -1.56, 12.21, 3.142, 12.21, 3.157, 12.21, 3.157, 11.76, 3.142, 12.21, -1.582, 12.21, -1.56, 12.21, -1.582, 11.76, -3.013, 18.53, 1.431, 20.63, 1.56, 18.53, 1.431, 18.53, -3.013, 20.63, 1.431, 20.63, -3.013, 18.53, -3.142, 18.53, -3.013, 10.49, -3.142, 10.49, -3.013, 12.08, -13.06, 1.523, -13.28, 1.582, -13.05, 1.582, -13.05, 1.523, -13.28, -3.157, -13.28, 1.582, -13.06, 1.523, -13.06, -3.105, -13.05, -3.105, -13.05, -3.157, -13.28, -3.157, -13.06, -3.105, 1.56, 13.96, -3.013, 12.08, -3.142, 10.49, -3.142, 13.96, 1.56, 10.49, 1.431, 12.08, -3.013, 12.08, 1.56, 13.96, -4.739, 4.076, 0.0, 4.076, 0.0, 0.0, -0.0521, 4.038, -4.68, 0.0, -4.739, 4.076, -0.0521, 4.038, -4.68, 4.038, -4.739, 0.0, -4.739, 4.076, -4.68, 0.0, -0.0521, 4.038, 0.0, 0.0, -0.0521, 0.0, 0.2329, 0.4484, 0.9208, 0.4484, 0.9738, 0.0, 0.2329, 0.0, 0.9208, 4.739, 0.9208, 4.717, 0.2329, 4.717, 0.2329, 4.739, -0.9208, 0.4484, -0.2329, 0.4484, -0.2329, 0.0, -0.9738, 0.0, -0.2329, 0.4484, 0.0, 4.076, 0.0, 0.0, -0.2329, 0.0, -0.2329, 4.076, 0.0, 4.076, -0.2329, 0.4484, 4.739, 4.076, 4.739, 0.4484, 4.717, 0.4484, 4.717, 4.076, 0.9208, 0.0147, 0.9208, 0.0, 0.2329, 0.0, 0.2329, 0.0147, 0.0, 4.076, 0.2329, 0.4484, 0.2329, 0.0, 0.0, 0.0, 0.2329, 4.076, 0.2329, 0.4484, 0.0, 4.076, 0.0147, 4.076, 0.0147, 0.4484, 0.0, 0.4484, 0.0, 4.076, 0.0147, 0.3372, 4.739, -0.1143, 0.0, -0.1143, 0.0, 0.3372, 4.588, 0.3372, 4.739, -0.1143, 0.0147, 0.3372, 0.1437, 0.3372, 4.739, 0.3372, 4.739, -0.1143, 4.588, 0.3372, 4.717, 0.3372, 0.2329, 4.739, 0.2329, 0.0, 0.0, 0.0, 0.0, 4.739, 0.2329, 4.717, 0.2329, 0.0147, 0.2329, 0.0, 0.2329, 4.739, -15.65, 13.57, -15.52, 13.8, -15.62, 13.51, -15.64, 13.54, -15.66, 13.63, -15.52, 13.8, -15.65, 13.57, -15.66, 13.6, -15.65, 13.69, -15.52, 13.8, -15.66, 13.63, -15.66, 13.66, -15.62, 13.75, -15.52, 13.8, -15.65, 13.69, -15.64, 13.72, -15.57, 13.78, -15.52, 13.8, -15.62, 13.75, -15.6, 13.77, -15.55, 13.79, -15.52, 13.8, -15.57, 13.78, 15.66, 13.63, 15.66, 13.6, 15.65, 13.57, 15.65, 13.69, 15.66, 13.66, 15.66, 13.63, 15.65, 13.69, -14.7, 13.63, -13.97, 12.05, -15.16, 13.64, -13.79, 13.63, -13.97, 12.05, -14.7, 13.63, -13.85, 12.16, -15.5, 13.46, -15.4, 13.74, -15.16, 13.64, -13.97, 12.05, -15.52, 13.64, -13.56, 15.66, -13.28, 15.84, -13.28, 12.21, -13.97, 12.21, -13.55, 15.7, -13.28, 15.84, -13.56, 15.66, -13.56, 15.68, -13.52, 15.74, -13.28, 15.84, -13.55, 15.7, -13.54, 15.72, -13.49, 15.78, -13.28, 15.84, -13.52, 15.74, -13.51, 15.76, -13.46, 15.8, -13.28, 15.84, -13.49, 15.78, -13.48, 15.79, -13.42, 15.83, -13.28, 15.84, -13.46, 15.8, -13.44, 15.82, -13.38, 15.84, -13.28, 15.84, -13.42, 15.83, -13.4, 15.83, 15.65, 13.57, 15.64, 13.54, 15.62, 13.51, 15.52, 13.8, 15.65, 13.69, 15.65, 13.57, 15.65, 13.57, 15.52, 13.8, 15.62, 13.75, 15.64, 13.72, 15.65, 13.69, 15.52, 13.8, 15.57, 13.78, 15.6, 13.77, 15.62, 13.75, 15.52, 13.8, 15.55, 13.79, 15.57, 13.78, 15.52, 13.8, 13.97, 11.92, 13.79, 13.51, 15.52, 13.51, 15.41, 13.42, 13.75, 12.12, 15.3, 13.71, 13.28, 15.84, 13.56, 15.66, 13.97, 12.21, 13.28, 12.21, 13.55, 15.7, 13.56, 15.68, 13.56, 15.66, 13.28, 15.84, 13.52, 15.74, 13.54, 15.72, 13.55, 15.7, 13.28, 15.84, 13.49, 15.78, 13.51, 15.76, 13.52, 15.74, 13.28, 15.84, 13.46, 15.8, 13.48, 15.79, 13.49, 15.78, 13.28, 15.84, 13.42, 15.83, 13.44, 15.82, 13.46, 15.8, 13.28, 15.84, 13.38, 15.84, 13.4, 15.83, 13.42, 15.83, 13.28, 15.84, 0.0, 0.0, 0.0, 0.0, 0.0, 0.0, 0.0, 0.0, 0.0, 0.0, 0.0, 0.0, 0.0, 0.0, 0.0, 0.0, 0.0, 0.0, 0.0, 0.0, 0.0, 0.0, 0.0, 0.0, -13.06, 11.76, -13.05, 11.76, -13.05, 15.8, -13.06, 15.8, -13.05, -3.105, -13.05, 1.523, -13.06, 1.523, -13.06, -3.105, -3.013, 5.896, -3.013, 5.865, 1.431, 5.865, 1.431, 5.896, -3.013, 2.211, -3.013, 2.18, 1.431, 2.18, 1.431, 2.211, 1.431, -1.71, -3.013, -1.71, -3.013, -1.74, 1.431, -1.74, 1.431, -5.741, -3.013, -5.741, -3.013, -5.771, 1.431, -5.771, 1.431, -9.697, -3.013, -9.697, -3.013, -9.726, 1.431, -9.726, 1.431, -13.34, -3.013, -13.34, -3.013, -13.36, 1.431, -13.36, -3.013, 20.1, -3.013, 20.07, 1.431, 20.07, 1.431, 20.1, -3.013, 18.91, -3.013, 18.88, 1.431, 18.88, 1.431, 18.91, -3.013, 17.13, -3.013, 17.13, 1.431, 17.13, -3.013, 17.16, -3.013, 17.16, 1.431, 17.13, 1.431, 17.16, -3.013, 14.94, -3.013, 14.91, 1.431, 14.91, 1.431, 14.94, -3.013, 12.3, -3.013, 12.27, 1.431, 12.27, 1.431, 12.3, -3.013, 9.273, -3.013, 9.241, 1.431, 9.241, 1.431, 9.273, 13.05, 11.76, 13.06, 11.76, 13.06, 15.8, 13.05, 15.8, 1.56, 10.49, 1.431, 12.08, 1.431, 10.49, 13.79, 1.431, 13.79, -3.013, 15.52, -3.013, 14.7, 1.431, 15.16, 1.431, 14.7, 1.431, 15.52, -3.013, 15.52, 1.431, -3.013, 7.754, -3.013, 7.453, 1.431, 7.453, 1.431, 7.754, -3.142, 3.889, -3.142, 3.866, 1.56, 3.866, 1.56, 3.889, -3.142, 5.442, -3.142, 5.42, 1.56, 5.42, 1.56, 5.442, -3.142, 8.367, -3.142, 8.344, 1.56, 8.344, 1.56, 8.367, -3.142, 6.937, -3.142, 6.914, 1.56, 6.914, 1.56, 6.937, -3.142, 9.73, -3.142, 9.707, 1.56, 9.707, 1.56, 9.73, -3.013, 12.08, -3.013, 10.49, 1.431, 10.49, 1.431, 12.08, -13.28, -3.157, -13.28, 1.582, -14.03, 1.582, -14.03, -3.157, 13.28, 1.56, 13.28, -3.142, 13.38, -3.142, 13.38, 1.56, 1.56, -7.9, -3.142, -7.9, -3.142, -7.921, 1.56, -7.921, 1.56, -6.209, -3.142, -6.209, -3.142, -6.23, 1.56, -6.23, 1.56, -4.493, -3.142, -4.493, -3.142, -4.515, 1.56, -4.515, 1.56, -2.772, -3.142, -2.772, -3.142, -2.793, 1.56, -2.793, 1.56, -1.059, -3.142, -1.059, -3.142, -1.081, 1.56, -1.081, 1.56, 0.6289, -3.142, 0.6289, -3.142, 0.607, 1.56, 0.607, -3.142, 2.282, -3.142, 2.259, 1.56, 2.259, 1.56, 2.282, 3.142, 12.21, 3.142, 15.84, -1.56, 15.84, -1.56, 12.21, 3.142, 12.21, -1.56, 12.21, -1.582, 11.76, 3.157, 11.76, 3.142, 12.21, 3.157, 11.76, 3.157, 12.21, -1.582, 11.76, -1.56, 12.21, -1.582, 12.21, 1.431, 18.53, 1.56, 18.53, 1.431, 20.63, -3.013, 18.53, -3.142, 18.53, -3.013, 18.53, 1.431, 20.63, -3.013, 20.63, -3.013, 12.08, -3.142, 10.49, -3.013, 10.49, -13.05, 1.523, -13.05, 1.582, -13.28, 1.582, -13.06, 1.523, -13.06, -3.105, -13.06, 1.523, -13.28, 1.582, -13.28, -3.157, -13.06, -3.105, -13.28, -3.157, -13.05, -3.157, -13.05, -3.105, -3.142, 13.96, -3.142, 10.49, -3.013, 12.08, 1.56, 13.96, 1.56, 13.96, -3.013, 12.08, 1.431, 12.08, 1.56, 10.49, -0.0521, 4.038, 0.0, 0.0, 0.0, 4.076, -4.739, 4.076, -4.68, 4.038, -0.0521, 4.038, -4.739, 4.076, -4.68, 0.0, -4.68, 0.0, -4.739, 4.076, -4.739, 0.0, -0.0521, 0.0, 0.0, 0.0, -0.0521, 4.038, 0.2329, 0.0, 0.9738, 0.0, 0.9208, 0.4484, 0.2329, 0.4484, 0.2329, 4.739, 0.2329, 4.717, 0.9208, 4.717, 0.9208, 4.739, -0.9738, 0.0, -0.2329, 0.0, -0.2329, 0.4484, -0.9208, 0.4484, -0.2329, 0.0, 0.0, 0.0, 0.0, 4.076, -0.2329, 0.4484, -0.2329, 0.4484, 0.0, 4.076, -0.2329, 4.076, 4.717, 4.076, 4.717, 0.4484, 4.739, 0.4484, 4.739, 4.076, 0.2329, 0.0147, 0.2329, 0.0, 0.9208, 0.0, 0.9208, 0.0147, 0.0, 0.0, 0.2329, 0.0, 0.2329, 0.4484, 0.0, 4.076, 0.0, 4.076, 0.2329, 0.4484, 0.2329, 4.076, 0.0, 4.076, 0.0, 0.4484, 0.0147, 0.4484, 0.0147, 4.076, 0.0, 0.3372, 0.0, -0.1143, 4.739, -0.1143, 0.0147, 0.3372, 0.1437, 0.3372, 0.0147, 0.3372, 4.739, -0.1143, 4.588, 0.3372, 4.717, 0.3372, 4.588, 0.3372, 4.739, -0.1143, 4.739, 0.3372, 0.0, 4.739, 0.0, 0.0, 0.2329, 0.0, 0.2329, 4.739, 0.2329, 4.739, 0.2329, 0.0, 0.2329, 0.0147, 0.2329, 4.717, -15.64, 13.54, -15.62, 13.51, -15.52, 13.8, -15.65, 13.57, -15.66, 13.6, -15.65, 13.57, -15.52, 13.8, -15.66, 13.63, -15.66, 13.66, -15.66, 13.63, -15.52, 13.8, -15.65, 13.69, -15.64, 13.72, -15.65, 13.69, -15.52, 13.8, -15.62, 13.75, -15.6, 13.77, -15.62, 13.75, -15.52, 13.8, -15.57, 13.78, -15.57, 13.78, -15.52, 13.8, -15.55, 13.79, 15.65, 13.69, 15.65, 13.57, 15.66, 13.6, 15.66, 13.63, 15.65, 13.69, 15.66, 13.63, 15.66, 13.66, -15.16, 13.64, -13.97, 12.05, -14.7, 13.63, -14.7, 13.63, -13.97, 12.05, -13.79, 13.63, -15.4, 13.74, -15.5, 13.46, -13.85, 12.16, -15.52, 13.64, -13.97, 12.05, -15.16, 13.64, -13.97, 12.21, -13.28, 12.21, -13.28, 15.84, -13.56, 15.66, -13.56, 15.68, -13.56, 15.66, -13.28, 15.84, -13.55, 15.7, -13.54, 15.72, -13.55, 15.7, -13.28, 15.84, -13.52, 15.74, -13.51, 15.76, -13.52, 15.74, -13.28, 15.84, -13.49, 15.78, -13.48, 15.79, -13.49, 15.78, -13.28, 15.84, -13.46, 15.8, -13.44, 15.82, -13.46, 15.8, -13.28, 15.84, -13.42, 15.83, -13.4, 15.83, -13.42, 15.83, -13.28, 15.84, -13.38, 15.84, 15.52, 13.8, 15.62, 13.51, 15.64, 13.54, 15.65, 13.57, 15.52, 13.8, 15.65, 13.57, 15.65, 13.57, 15.65, 13.69, 15.52, 13.8, 15.65, 13.69, 15.64, 13.72, 15.62, 13.75, 15.52, 13.8, 15.62, 13.75, 15.6, 13.77, 15.57, 13.78, 15.52, 13.8, 15.57, 13.78, 15.55, 13.79, 15.52, 13.51, 13.79, 13.51, 13.97, 11.92, 15.3, 13.71, 13.75, 12.12, 15.41, 13.42, 13.28, 12.21, 13.97, 12.21, 13.56, 15.66, 13.28, 15.84, 13.28, 15.84, 13.56, 15.66, 13.56, 15.68, 13.55, 15.7, 13.28, 15.84, 13.55, 15.7, 13.54, 15.72, 13.52, 15.74, 13.28, 15.84, 13.52, 15.74, 13.51, 15.76, 13.49, 15.78, 13.28, 15.84, 13.49, 15.78, 13.48, 15.79, 13.46, 15.8, 13.28, 15.84, 13.46, 15.8, 13.44, 15.82, 13.42, 15.83, 13.28, 15.84, 13.42, 15.83, 13.4, 15.83, 13.38, 15.84])
me_3d_model_copy.materials.append(mat_material)
me_3d_model_copy.materials.append(mat_material_014)
me_3d_model_copy.materials.append(mat_material_015)
me_3d_model_copy.materials.append(mat_material_017)
me_3d_model_copy.use_remesh_fix_poles = True
me_3d_model_copy.use_remesh_preserve_attributes = False
me_3d_model_copy.use_mirror_vertex_groups = False
me_3d_model_copy.update()
me_3d_model_copy.normals_split_custom_set([tuple(v) for v in zip(*[iter([0.06539, 0.0, 0.9979, 0.06539, 0.0, 0.9979, 0.1304, 0.0, 0.9915, 0.1304, 0.0, 0.9915, 0.1304, 0.0, 0.9915, 0.1304, 0.0, 0.9915, 0.2587, 0.0, 0.966, 0.2587, 0.0, 0.966, 0.2587, 0.0, 0.966, 0.2587, 0.0, 0.966, 0.3827, 0.0, 0.9239, 0.3827, 0.0, 0.9239, 0.3827, 0.0, 0.9239, 0.3827, 0.0, 0.9239, 0.5001, 0.0, 0.866, 0.5001, 0.0, 0.866, 0.5001, 0.0, 0.866, 0.5001, 0.0, 0.866, 0.6089, 0.0, 0.7933, 0.6089, 0.0, 0.7933, 0.6089, 0.0, 0.7933, 0.6089, 0.0, 0.7933, 0.7071, 0.0, 0.7071, 0.7071, 0.0, 0.7071, 0.7071, 0.0, 0.7071, 0.7934, 0.0, 0.6087, 0.7934, 0.0, 0.6087, 0.7071, 0.0, 0.7071, 0.7934, 0.0, 0.6087, 0.8661, 0.0, 0.4999, 0.8661, 0.0, 0.4999, 0.7934, 0.0, 0.6087, 0.8661, 0.0, 0.4999, 0.9239, 0.0, 0.3827, 0.9239, 0.0, 0.3827, 0.8661, 0.0, 0.4999, 0.9239, 0.0, 0.3827, 0.9659, 0.0, 0.2589, 0.9659, 0.0, 0.2589, 0.9239, 0.0, 0.3827, 0.9659, 0.0, 0.2589, 0.9914, 0.0, 0.1306, 0.9914, 0.0, 0.1306, 0.9659, 0.0, 0.2589, 0.9914, 0.0, 0.1306, 0.9979, 0.0, 0.06536, 0.9979, 0.0, 0.06536, 0.9914, 0.0, 0.1306, 1.0, 0.0, 0.0, 1.0, 0.0, 0.0, 1.0, 0.0, 0.0, 1.0, 0.0, 0.0, -0.7933, 0.0, -0.6088, -0.8659, 0.0, -0.5002, -0.8659, 0.0, -0.5002, -0.7933, 0.0, -0.6088, -0.8659, 0.0, -0.5002, -0.9239, 0.0, -0.3826, -0.9239, 0.0, -0.3826, -0.8659, 0.0, -0.5002, -0.9239, 0.0, -0.3826, -0.966, 0.0, -0.2587, -0.966, 0.0, -0.2587, -0.9239, 0.0, -0.3826, -0.966, 0.0, -0.2587, -0.9915, 0.0, -0.1304, -0.9915, 0.0, -0.1304, -0.966, 0.0, -0.2587, -0.9915, 0.0, -0.1304, -0.9979, 0.0, -0.06536, -0.9979, 0.0, -0.06536, -0.9915, 0.0, -0.1304, -1.0, 0.0, -2.298e-06, -1.0, 0.0, -2.298e-06, -1.0, 0.0, -2.298e-06, -1.0, 0.0, -2.298e-06, -0.9979, 2.29e-08, 0.0653, -0.9915, 2.975e-07, 0.1303, -0.9915, 0.0, 0.1303, -0.9979, -2.301e-08, 0.0653, -0.9915, 2.975e-07, 0.1303, -0.9659, 0.0, 0.2587, -0.9659, 0.0, 0.2587, -0.9915, 0.0, 0.1303, -0.9659, 0.0, 0.2587, -0.9239, 0.0, 0.3827, -0.9239, 0.0, 0.3827, -0.9659, 0.0, 0.2587, -0.9239, 0.0, 0.3827, -0.8659, 0.0, 0.5002, -0.8659, -3.637e-07, 0.5002, -0.9239, 0.0, 0.3827, -0.8659, 0.0, 0.5002, -0.7934, 0.0, 0.6087, -0.7934, 0.0, 0.6087, -0.8659, -3.637e-07, 0.5002, -0.7934, 0.0, 0.6087, -0.707, 0.0, 0.7072, -0.707, 0.0, 0.7072, -0.7934, 0.0, 0.6087, -0.707, 0.0, 0.7072, -0.707, 0.0, 0.7072, -0.6087, 0.0, 0.7934, -0.6087, 0.0, 0.7934, -0.6087, 0.0, 0.7934, -0.6087, 0.0, 0.7934, -0.5001, 0.0, 0.8659, -0.5001, 0.0, 0.8659, -0.5001, 0.0, 0.8659, -0.5001, 0.0, 0.8659, -0.3827, 0.0, 0.9239, -0.3827, 0.0, 0.9239, -0.3827, 0.0, 0.9239, -0.3827, 0.0, 0.9239, -0.259, 4.299e-07, 0.9659, -0.259, 0.0, 0.9659, -0.259, 0.0, 0.9659, -0.259, 4.299e-07, 0.9659, -0.1304, 0.0, 0.9915, -0.1304, 0.0, 0.9915, -0.1304, 0.0, 0.9915, -0.1304, 0.0, 0.9915, -0.06537, 0.0, 0.9979, -0.06537, 0.0, 0.9979, 0.0, 0.0, 1.0, 0.0, 0.0, 1.0, 0.0, 0.0, 1.0, 0.0, 0.0, 1.0, 0.0, 1.0, -0.0001485, 0.0, 1.0, -0.0001485, 0.0, 1.0, 4.474e-05, 0.0, 1.0, 4.471e-05, 0.0, 1.0, 4.471e-05, 0.0, 1.0, 4.474e-05, 0.0, 1.0, -2.414e-05, 0.0, 1.0, -2.415e-05, 0.0, 1.0, -2.415e-05, 0.0, 1.0, -2.414e-05, 0.0, 1.0, 1.546e-05, 0.0, 1.0, 1.546e-05, 0.0, 1.0, 1.546e-05, 0.0, 1.0, 1.546e-05, 0.0, 1.0, 3.182e-06, 0.0, 1.0, 3.183e-06, 0.0, 1.0, 3.183e-06, 0.0, 1.0, 3.182e-06, 0.0, 1.0, 0.0, 0.0, 1.0, 0.0, 0.0, 1.0, 0.0, 0.0, 1.0, 0.0, 0.0, 1.0, 0.0, 0.0, 1.0, 0.0, 0.0, 1.0, 0.0, 0.0, 1.0, 0.0, 0.0, 1.0, 7.588e-06, 0.0, 1.0, 7.587e-06, 0.0, 1.0, 7.587e-06, 0.0, 1.0, 7.588e-06, 0.0, 1.0, 3.448e-06, 0.0, 1.0, 3.449e-06, 0.0, 1.0, 3.449e-06, 0.0, 1.0, 3.448e-06, 0.0, 1.0, 0.0, 0.0, 1.0, 0.0, 0.0, 1.0, 0.0, 0.0, 1.0, 0.0, 0.0, 1.0, 0.0, 0.0, 1.0, 0.0, 0.0, 1.0, 0.0, 0.0, 1.0, 0.0, 0.0, 1.0, 4.689e-06, 0.0, 1.0, 4.689e-06, 0.0, 1.0, 4.689e-06, 0.0, 1.0, 4.689e-06, 0.0, 1.0, 4.222e-06, 0.0, 1.0, 4.222e-06, 0.0, 1.0, 4.222e-06, 0.0, 1.0, 4.222e-06, 0.0, 1.0, -4.222e-06, 0.0, 1.0, -4.222e-06, 0.0, 1.0, -4.222e-06, 0.0, 1.0, -4.222e-06, 0.0, 1.0, -4.689e-06, 0.0, 1.0, -4.689e-06, 0.0, 1.0, -4.689e-06, 0.0, 1.0, -4.689e-06, 0.0, 1.0, 0.0, 0.0, 1.0, 0.0, 0.0, 1.0, 0.0, 0.0, 1.0, 0.0, 0.0, 1.0, 3.593e-06, 0.0, 1.0, 3.593e-06, 0.0, 1.0, 3.593e-06, 0.0, 1.0, 3.593e-06, 0.0, 1.0, 6.552e-06, 0.0, 1.0, 6.552e-06, 0.0, 1.0, 6.552e-06, 0.0, 1.0, 6.552e-06, 0.0, 1.0, 3.338e-06, 0.0, 1.0, 3.338e-06, 0.0, 1.0, 3.338e-06, 0.0, 1.0, 3.338e-06, 0.0, 1.0, 8.988e-06, 0.0, 1.0, 8.987e-06, 0.0, 1.0, 8.987e-06, 0.0, 1.0, 8.988e-06, 0.0, 1.0, 0.0, 0.0, 1.0, 0.0, 0.0, 1.0, 0.0, 0.0, 1.0, 0.0, 0.0, 1.0, 0.0, 0.0, 1.0, 0.0, 0.0, 1.0, 0.0, 0.0, 1.0, 0.0, 0.0, 1.0, 0.0, 0.0, 1.0, 0.0, 0.0, 1.0, 0.0, 0.0, 1.0, 0.0, 0.0, 1.0, -3.198e-06, 0.0, 1.0, -3.196e-06, 0.0, 1.0, -3.196e-06, 0.0, 1.0, -3.198e-06, 0.0, 1.0, -4.478e-05, 0.0, 1.0, -4.478e-05, 0.0, 1.0, -4.478e-05, 0.0, 1.0, -4.478e-05, 0.0, 1.0, 0.000149, 0.0, 1.0, 0.000149, 0.9979, 0.0, -0.06536, 0.9914, 0.0, -0.1306, 0.9914, 0.0, -0.1306, 0.9979, 0.0, -0.06536, 0.9914, 0.0, -0.1306, 0.966, 0.0, -0.2587, 0.966, 0.0, -0.2587, 0.9914, 0.0, -0.1306, 0.966, 0.0, -0.2587, 0.9239, 0.0, -0.3827, 0.9239, 0.0, -0.3827, 0.966, 0.0, -0.2587, 0.9239, 0.0, -0.3827, 0.8659, 0.0, -0.5002, 0.8659, 0.0, -0.5002, 0.9239, 0.0, -0.3827, 0.8659, 0.0, -0.5002, 0.7935, 0.0, -0.6086, 0.7935, 0.0, -0.6086, 0.8659, 0.0, -0.5002, 0.7935, 0.0, -0.6086, 0.7071, 0.0, -0.7071, 0.7071, 0.0, -0.7071, 0.7935, 0.0, -0.6086, 0.6087, 0.0, -0.7934, 0.6087, 0.0, -0.7934, 0.7071, 0.0, -0.7071, 0.7071, 0.0, -0.7071, 0.5001, 0.0, -0.866, 0.5001, 0.0, -0.866, 0.6087, 0.0, -0.7934, 0.6087, 0.0, -0.7934, 0.3827, 0.0, -0.9239, 0.3827, 0.0, -0.9239, 0.5001, 0.0, -0.866, 0.5001, 0.0, -0.866, 0.2587, 0.0, -0.966, 0.2587, 0.0, -0.966, 0.3827, 0.0, -0.9239, 0.3827, 0.0, -0.9239, 0.1306, 0.0, -0.9914, 0.1306, 0.0, -0.9914, 0.2587, 0.0, -0.966, 0.2587, 0.0, -0.966, 0.06546, 1.611e-08, -0.9979, 0.06546, -1.603e-08, -0.9979, 0.1306, 0.0, -0.9914, 0.1306, 0.0, -0.9914, 0.0, 0.0, -1.0, 0.0, 0.0, -1.0, 0.0, 0.0, -1.0, 0.0, 0.0, -1.0, -0.1306, 0.0, -0.9914, -0.1306, 0.0, -0.9914, -0.06536, 0.0, -0.9979, -0.06536, 0.0, -0.9979, -0.2589, 0.0, -0.9659, -0.2589, 0.0, -0.9659, -0.1306, 0.0, -0.9914, -0.1306, 0.0, -0.9914, -0.3827, 0.0, -0.9239, -0.3827, 0.0, -0.9239, -0.2589, 0.0, -0.9659, -0.2589, 0.0, -0.9659, -0.5002, 0.0, -0.8659, -0.5002, -3.306e-07, -0.8659, -0.3827, 0.0, -0.9239, -0.3827, 0.0, -0.9239, -0.6087, 0.0, -0.7934, -0.6087, 0.0, -0.7934, -0.5002, -3.306e-07, -0.8659, -0.5002, 0.0, -0.8659, -0.7072, 0.0, -0.707, -0.7072, 0.0, -0.707, -0.6087, 0.0, -0.7934, -0.6087, 0.0, -0.7934, -0.7072, 0.0, -0.707, -0.7933, 0.0, -0.6088, -0.7933, 0.0, -0.6088, -0.7072, 0.0, -0.707, 0.0, -1.0, 0.0, 0.0, -1.0, 0.0, 0.0, -1.0, -4.796e-05, 0.0, -1.0, -4.797e-05, 0.0, -1.0, -4.797e-05, 0.0, -1.0, -4.796e-05, 0.0, -1.0, -3.053e-05, 0.0, -1.0, -3.054e-05, 0.0, -1.0, -3.054e-05, 0.0, -1.0, -3.053e-05, 0.0, -1.0, -3.179e-06, 0.0, -1.0, -3.179e-06, 0.0, -1.0, -3.179e-06, 0.0, -1.0, -3.179e-06, 0.0, -1.0, -1.39e-05, 0.0, -1.0, -1.39e-05, 0.0, -1.0, -1.39e-05, 0.0, -1.0, -1.39e-05, 0.0, -1.0, -3.209e-06, 0.0, -1.0, -3.208e-06, 0.0, -1.0, -3.208e-06, 0.0, -1.0, -3.209e-06, 0.0, -1.0, 0.0, 0.0, -1.0, 0.0, 0.0, -1.0, 0.0, 0.0, -1.0, 0.0, 0.0, -1.0, 0.0, 0.0, -1.0, 0.0, 0.0, -1.0, 0.0, 0.0, -1.0, 0.0, 0.0, -1.0, 0.0, 0.0, -1.0, 0.0, 0.0, -1.0, 0.0, 0.0, -1.0, 0.0, 0.0, -1.0, 0.0, 0.0, -1.0, 0.0, 0.0, -1.0, 0.0, 0.0, -1.0, 0.0, 0.0, -1.0, 0.0, 0.0, -1.0, 0.0, 0.0, -1.0, 0.0, 0.0, -1.0, 0.0, 0.0, -1.0, -4.689e-06, 0.0, -1.0, -4.689e-06, 0.0, -1.0, -4.689e-06, 0.0, -1.0, -4.689e-06, 0.0, -1.0, -4.222e-06, 0.0, -1.0, -4.222e-06, 0.0, -1.0, -4.222e-06, 0.0, -1.0, -4.222e-06, 0.0, -1.0, 4.222e-06, 0.0, -1.0, 4.222e-06, 0.0, -1.0, 4.222e-06, 0.0, -1.0, 4.222e-06, 0.0, -1.0, 4.689e-06, 0.0, -1.0, 4.689e-06, 0.0, -1.0, 4.689e-06, 0.0, -1.0, 4.689e-06, 0.0, -1.0, 0.0, 0.0, -1.0, 0.0, 0.0, -1.0, 0.0, 0.0, -1.0, 0.0, 0.0, -1.0, -3.593e-06, 0.0, -1.0, -3.593e-06, 0.0, -1.0, -3.593e-06, 0.0, -1.0, -3.593e-06, 0.0, -1.0, -6.552e-06, 0.0, -1.0, -6.552e-06, 0.0, -1.0, -6.552e-06, 0.0, -1.0, -6.552e-06, 0.0, -1.0, 0.0, 0.0, -1.0, 0.0, 0.0, -1.0, 0.0, 0.0, -1.0, 0.0, 0.0, -1.0, 0.0, 0.0, -1.0, 0.0, 0.0, -1.0, 0.0, 0.0, -1.0, 0.0, 0.0, -1.0, 3.208e-06, 0.0, -1.0, 3.208e-06, 0.0, -1.0, 3.208e-06, 0.0, -1.0, 3.208e-06, 0.0, -1.0, 1.39e-05, 0.0, -1.0, 1.39e-05, 0.0, -1.0, 1.39e-05, 0.0, -1.0, 1.39e-05, 0.0, -1.0, 0.0, 0.0, -1.0, 0.0, 0.0, -1.0, 0.0, 0.0, -1.0, 0.0, 0.0, -1.0, 3.196e-06, 0.0, -1.0, 3.198e-06, 0.0, -1.0, 3.198e-06, 0.0, -1.0, 3.196e-06, 0.0, -1.0, 4.802e-05, 0.0, -1.0, 4.802e-05, 0.0, -1.0, 4.802e-05, 0.0, -1.0, 4.802e-05, 0.0, -1.0, 0.0, 0.0, -1.0, 0.0, 0.0, -1.0, 0.0, 0.0, -1.0, 0.0, 0.0, -1.0, 0.0, 0.0, -1.0, 0.0, 0.0, 0.1714, -0.9852, 0.0, 0.1714, -0.9852, 0.0, 0.1714, -0.9852, 0.0, 0.1714, -0.9852, 1.0, -2.017e-08, 0.0, 1.0, -2.017e-08, 0.0, 1.0, -2.017e-08, 0.0, 1.0, -2.017e-08, 0.0, -1.547e-05, -0.1719, 0.9851, -1.547e-05, -0.1719, 0.9851, -1.547e-05, -0.1719, 0.9851, -1.547e-05, -0.1719, 0.9851, 0.0, -1.0, 0.0, 0.0, -1.0, 0.0, 0.0, -1.0, 0.0, 0.0, -1.0, 0.0, 0.0, 0.1719, 0.9851, 0.0, 0.1719, 0.9851, 0.0, 0.1719, 0.9851, 0.0, 0.1719, 0.9851, -1.0, 0.0, 0.0, -1.0, 0.0, 0.0, -1.0, 0.0, 0.0, -1.0, 0.0, 0.0, 0.0, -1.0, 0.0, 0.0, -1.0, 0.0, 0.0, -1.0, 0.0, 0.0, -1.0, 0.0, 1.0, 3.53e-08, 0.0, 1.0, 3.53e-08, 0.0, 1.0, 3.53e-08, 0.0, 1.0, 3.53e-08, 0.0, 1.0, 0.0, 0.0, 1.0, 0.0, 0.0, 1.0, 0.0, 0.0, 1.0, 0.0, 0.0, 0.0, -0.1714, -0.9852, 0.0, -0.1714, -0.9852, 0.0, -0.1714, -0.9852, 0.0, -0.1714, -0.9852, 0.0, 1.0, 0.0, 0.0, 1.0, 0.0, 0.0, 1.0, 0.0, 0.0, 1.0, 0.0, 0.0, -1.0, 1.464e-08, 0.0, -1.0, 9.79e-09, 0.0, -1.0, -5.653e-09, 0.0, -1.0, -5.653e-09, 0.0, -1.0, -2.078e-08, 0.0, -1.0, -2.078e-08, 0.0, -1.0, -4e-09, 0.0, -1.0, -4.674e-09, 0.0, -1.0, 9.083e-09, 0.0, -1.0, -4.674e-09, 0.0, -1.0, -4e-09, 0.0, -1.0, -3.823e-09, 0.0, -1.0, -9.986e-09, 0.0, -1.0, -3.823e-09, 0.0, -1.0, -4e-09, 0.0, -1.0, -7.019e-09, 0.0, -1.0, 0.0, 0.0, -1.0, -9.986e-09, 0.0, -1.0, -7.019e-09, 0.0, -1.0, -4.674e-09, 0.0, -1.0, 6.015e-08, 0.0, -1.0, -4.674e-09, 0.0, -1.0, -7.019e-09, 0.0, -1.0, 9.79e-09, 0.0, -1.0, 6.015e-08, 0.0, -1.0, 9.79e-09, 0.0, -1.0, 1.464e-08, 0.0, -1.0, 0.0, 0.0, -1.0, -4.674e-09, 0.0, -1.0, 9.083e-09, 1.0, 0.0, 0.0, 1.0, 0.0, 0.0, 1.0, 0.0, 0.0, 1.0, 0.0, 0.0, 0.0, 0.0, 1.0, 0.0, 0.0, 1.0, 0.0, 0.0, 1.0, 0.0, 0.0, 1.0, 0.0, 1.0, 0.0, 0.0, 1.0, 0.0, 0.0, 1.0, 0.0, 0.0, 1.0, 0.0, 1.0, 0.0, 0.0, 1.0, 0.0, 0.0, 1.0, 0.0, 0.0, 1.0, 0.0, 0.0, 0.0, 0.0, -1.0, 0.0, 0.0, -1.0, 0.0, 0.0, -1.0, 0.0, 0.0, -1.0, 1.0, 0.0, 0.0, 1.0, 0.0, 0.0, 1.0, 0.0, 0.0, 1.0, 0.0, 0.0, -0.7159, -0.6982, 1.534e-06, -0.7159, -0.6982, 1.508e-06, -0.7159, -0.6982, 1.508e-06, -0.7159, -0.6982, 1.517e-06, -0.7159, -0.6982, 1.539e-06, -0.7159, -0.6982, 1.534e-06, -0.7159, -0.6982, 1.517e-06, -0.7159, -0.6982, 1.539e-06, 0.0, 0.0, -1.0, 0.0, 0.0, -1.0, 0.0, 0.0, -1.0, 0.0, 0.0, -1.0, 0.0, -1.0, 2.199e-06, 0.0, -1.0, 2.199e-06, 0.0, -1.0, 2.199e-06, 0.0, -1.0, 2.199e-06, -0.8658, 0.5003, 0.0, -0.9412, 0.3379, -1.395e-07, -0.9412, 0.3379, -1.395e-07, -0.8658, 0.5003, 0.0, -0.7581, 0.6521, 0.0, -0.8658, 0.5003, 0.0, -0.8658, 0.5003, 0.0, -0.7581, 0.6521, 0.0, -0.7581, 0.6521, 0.0, -0.7581, 0.6521, 0.0, -0.6178, 0.7864, 0.0, -0.6178, 0.7864, 0.0, -0.6178, 0.7864, 0.0, -0.6178, 0.7864, 0.0, -0.4467, 0.8947, 0.0, -0.4467, 0.8947, 0.0, -0.4467, 0.8947, 0.0, -0.4467, 0.8947, 0.0, -0.2504, 0.9681, -5.65e-07, -0.2504, 0.9681, -5.65e-07, -0.2504, 0.9681, -5.65e-07, -0.2504, 0.9681, -5.65e-07, -0.1461, 0.9893, -1.124e-06, -0.1461, 0.9893, -1.124e-06, -0.8641, -0.5033, 8.044e-07, -0.8147, -0.5799, 6.449e-07, -0.8147, -0.5799, 6.449e-07, -0.8641, -0.5033, 8.044e-07, -0.9401, -0.341, 7.663e-07, -0.8641, -0.5033, 8.044e-07, -0.8641, -0.5033, 8.044e-07, -0.9401, -0.341, 4.035e-07, -0.985, -0.1726, 2.337e-08, -0.9401, -0.341, 7.663e-07, -0.9401, -0.341, 4.035e-07, -0.9664, -0.2569, -1.532e-07, -0.985, -0.1726, 3.861e-07, -0.9401, -0.341, 7.663e-07, -0.985, -0.1726, 2.337e-08, -1.0, -0.001564, 6.299e-09, -0.985, -0.1726, 3.861e-07, -0.985, -0.1726, 2.337e-08, -1.0, -0.001564, 6.298e-09, -0.9855, 0.1694, -2.318e-07, -1.0, -0.001564, 6.299e-09, -1.0, -0.001564, 6.298e-09, -0.9855, 0.1694, -2.318e-07, -0.9412, 0.3379, -1.395e-07, -0.9855, 0.1694, -2.318e-07, -0.9855, 0.1694, -2.318e-07, -0.9412, 0.3379, -1.395e-07, 0.0, 0.0, 1.0, 0.0, 0.0, 1.0, 0.0, 0.0, 1.0, 0.0, 0.0, 1.0, -0.9931, 0.1174, -6.595e-08, -0.9931, 0.1174, -1.255e-07, -0.9931, 0.1174, 0.0, 0.0001132, 1.0, -8.817e-07, 0.0001132, 1.0, -8.817e-07, 0.0001132, 1.0, -8.817e-07, 0.0001132, 1.0, -8.817e-07, 0.0001105, 1.0, -4.592e-06, 0.0001105, 1.0, -4.592e-06, 0.0001105, 1.0, -4.592e-06, 0.0001105, 1.0, -4.592e-06, -0.9412, 0.3378, -7.21e-08, -0.9412, 0.3378, -7.147e-08, -0.9412, 0.3378, -3.702e-07, -0.9412, 0.3378, -4.912e-08, -0.7561, 0.6545, 0.0, -0.8052, 0.593, 0.0, -0.8052, 0.593, 0.0, -0.7561, 0.6545, 0.0, -0.8052, 0.593, 0.0, -0.8486, 0.529, 0.0, -0.8486, 0.529, 0.0, -0.8052, 0.593, 0.0, -0.8864, 0.463, 0.0, -0.9184, 0.3955, -1.983e-07, -0.9184, 0.3955, -1.983e-07, -0.8864, 0.463, 0.0, -0.8486, 0.529, 0.0, -0.8864, 0.463, 0.0, -0.8864, 0.463, 0.0, -0.8486, 0.529, 0.0, -0.9184, 0.3955, -1.983e-07, -0.9326, 0.3608, 7.303e-07, -0.9326, 0.3608, 7.534e-07, -0.9184, 0.3955, -1.983e-07, -0.9931, 0.1174, -1.255e-07, -0.9931, 0.1174, -6.595e-08, -0.9931, 0.1174, -6.595e-08, -0.9931, 0.1174, -1.255e-07, 0.0, -1.0, 0.0, 0.0, -1.0, 0.0, 0.0, -1.0, 0.0, 0.0, -1.0, 0.0, 0.0, 1.0, 0.0, 0.0, 1.0, 0.0, 0.0, 1.0, 0.0, 0.0, 1.0, 0.0, -0.3471, 0.9378, 0.0, -0.3471, 0.9378, 0.0, -0.3055, 0.9522, 0.0, -0.3055, 0.9522, 0.0, -0.4277, 0.9039, 0.0, -0.4277, 0.9039, 0.0, -0.3471, 0.9378, 0.0, -0.3471, 0.9378, 0.0, -0.5036, 0.8639, 0.0, -0.5036, 0.8639, 0.0, -0.4277, 0.9039, 0.0, -0.4277, 0.9039, 0.0, -0.5749, 0.8182, 0.0, -0.5749, 0.8182, 0.0, -0.5036, 0.8639, 0.0, -0.5036, 0.8639, 0.0, -0.6409, 0.7676, 0.0, -0.6409, 0.7676, 0.0, -0.5749, 0.8182, 0.0, -0.5749, 0.8182, 0.0, -0.7013, 0.7129, 0.0, -0.7013, 0.7129, 0.0, -0.6409, 0.7676, 0.0, -0.6409, 0.7676, 0.0, -0.7013, 0.7129, 0.0, -0.7561, 0.6545, 0.0, -0.7561, 0.6545, 0.0, -0.7013, 0.7129, 0.0, 1.0, 1.982e-07, 0.0, 1.0, 0.0, 0.0, 1.0, 0.0, 0.0, 1.0, 1.962e-07, 0.0, 1.0, 5.646e-07, 0.0, 1.0, 5.586e-07, 0.0, 1.0, 1.982e-07, 0.0, 1.0, 1.962e-07, 0.0, 1.0, 0.0, 0.0, 1.0, 5.646e-07, 0.0, 1.0, 1.962e-07, 0.0, 1.0, 0.0, 0.0, 1.0, 1.982e-07, 0.0, 1.0, 5.586e-07, 0.0, -0.6198, -0.7848, 1.75e-06, -0.6198, -0.7848, 1.75e-06, -0.6198, -0.7848, 1.75e-06, -0.6198, -0.7848, 1.75e-06, -0.6197, -0.7848, 0.0, -0.6197, -0.7848, 0.0, -0.6197, -0.7848, 0.0, -0.6197, -0.7848, 0.0, -0.9931, 0.1174, -6.595e-08, -0.9931, 0.1174, 0.0, -0.9931, 0.1174, -1.255e-07, 0.0, -1.0, 0.0, 0.0, -1.0, 0.0, 0.0, -1.0, 0.0, 0.0, -1.0, 0.0, 0.0, -1.0, 0.0, 0.0, -1.0, 0.0, 0.0, -1.0, 0.0, 0.0, -1.0, 0.0, 0.0, -1.0, 0.0, 0.0, -1.0, 0.0, 0.0, -1.0, 0.0, 0.0, -1.0, 0.0, -0.9931, 0.1174, 9.265e-08, -0.9931, 0.1174, -8.857e-07, -0.9931, 0.1174, -1.151e-06, -0.9931, 0.1174, -1.151e-06, -0.9931, 0.1174, 5.03e-07, -0.9931, 0.1174, 5.03e-07, -0.9931, 0.1174, -8.857e-07, -0.9931, 0.1174, 9.265e-08, 1.0, 3.281e-08, 0.0, 1.0, 6.461e-06, 0.0, 1.0, 5.308e-08, 0.0, 1.0, 6.377e-06, 0.0, 1.0, 0.0, 0.0, 1.0, 3.281e-08, 0.0, 1.0, 6.377e-06, 0.0, 1.0, 0.0, 0.0, 1.0, 0.0, 0.0, 1.0, 3.281e-08, 0.0, 1.0, 0.0, 0.0, 1.0, 6.377e-06, 0.0, 1.0, 5.308e-08, 0.0, 1.0, 0.0, 0.0, 0.0, 0.0, 1.0, 0.0, 0.0, 1.0, 0.0, 0.0, 1.0, 0.0, 0.0, 1.0, 0.0, 1.0, 0.0, 0.0, 1.0, 0.0, 0.0, 1.0, 0.0, 0.0, 1.0, 0.0, 0.0, 0.0, -1.0, 0.0, 0.0, -1.0, 0.0, 0.0, -1.0, 0.0, 0.0, -1.0, 1.159e-06, 0.0, -1.0, 1.159e-06, 0.0, -1.0, 1.159e-06, 0.0, -1.0, 1.159e-06, 0.0, -1.0, 0.0, 0.0, -1.0, 0.0, 0.0, -1.0, 0.0, 0.0, -1.0, -1.0, 0.0, 0.0, -1.0, 0.0, 0.0, -1.0, 0.0, 0.0, -1.0, 0.0, 0.0, 0.0, 1.0, 0.0, 0.0, 1.0, 0.0, 0.0, 1.0, 0.0, 0.0, 1.0, 0.0, -1.182e-08, 0.0, 1.0, -2.838e-07, 0.0, 1.0, -2.897e-07, 0.0, 1.0, -2.897e-07, 0.0, 1.0, 0.0, 0.0, 1.0, -2.838e-07, 0.0, 1.0, -1.182e-08, 0.0, 1.0, -1.0, 0.0, 0.0, -1.0, 0.0, 0.0, -1.0, 0.0, 0.0, -1.0, 0.0, 0.0, -0.9931, 0.1174, -7.808e-09, -0.9931, 0.1174, -1.889e-07, -0.9931, 0.1174, 0.0, -0.9931, 0.1174, 0.0, -0.9931, 0.1174, -1.552e-07, -0.9931, 0.1174, -1.889e-07, -0.9931, 0.1174, -7.808e-09, -0.9931, 0.1174, -2.575e-07, -0.9931, 0.1174, 0.0, -0.9931, 0.1174, -1.889e-07, -0.9931, 0.1174, -1.552e-07, -0.9931, 0.1174, 0.0, 0.0, 1.0, 0.0, 0.0, 1.0, 0.0, 0.0, 1.0, 0.0, 0.0, 1.0, 0.0, 0.0, 1.0, 0.0, 0.0, 1.0, 0.0, 0.0, 1.0, 0.0, 0.0, 1.0, 0.0, -2.769e-06, 0.0, -1.0, -2.509e-06, 0.0, -1.0, -6.603e-07, 0.0, -1.0, -6.603e-07, 0.0, -1.0, -6.283e-06, 0.0, -1.0, -2.509e-06, 0.0, -1.0, -2.769e-06, 0.0, -1.0, -8.646e-06, 0.0, -1.0, 3.286e-06, 0.0, -1.0, -2.509e-06, 0.0, -1.0, -6.283e-06, 0.0, -1.0, 2.579e-06, 0.0, -1.0, 6.312e-06, 0.0, -1.0, -2.509e-06, 0.0, -1.0, 3.286e-06, 0.0, -1.0, 7.03e-06, 0.0, -1.0, -9.815e-07, 0.0, -1.0, -2.509e-06, 0.0, -1.0, 6.312e-06, 0.0, -1.0, 0.0, 0.0, -1.0, -2.717e-05, 0.0, -1.0, -2.509e-06, 0.0, -1.0, -9.815e-07, 0.0, -1.0, 2.445e-05, 0.0, 1.0, 2.518e-05, 0.0, 1.0, 2.084e-06, 0.0, 1.0, -4.577e-08, 0.0, 1.0, 0.0, 0.0, 1.0, 2.445e-05, 0.0, 1.0, -4.577e-08, 0.0, 1.0, 7.849e-06, 0.08119, -0.9967, 8.688e-06, 0.08119, -0.9967, 1.058e-05, 0.08119, -0.9967, 8.383e-06, 0.08119, -0.9967, 8.688e-06, 0.08119, -0.9967, 7.849e-06, 0.08119, -0.9967, -0.06095, 0.02184, -0.9979, -0.06095, 0.02184, -0.9979, -0.06095, 0.02184, -0.9979, 1.058e-05, 0.08119, -0.9967, 8.688e-06, 0.08119, -0.9967, 1.185e-05, 0.08119, -0.9967, 9.73e-07, 0.0, -1.0, 5.261e-07, 0.0, -1.0, 0.0, 0.0, -1.0, 0.0, 0.0, -1.0, 2.819e-06, 0.0, -1.0, 5.261e-07, 0.0, -1.0, 9.73e-07, 0.0, -1.0, 4.429e-06, 0.0, -1.0, -2.884e-06, 0.0, -1.0, 5.261e-07, 0.0, -1.0, 2.819e-06, 0.0, -1.0, -4.186e-06, 0.0, -1.0, 3.329e-06, 0.0, -1.0, 5.261e-07, 0.0, -1.0, -2.884e-06, 0.0, -1.0, 3.672e-06, 0.0, -1.0, 1.354e-06, 0.0, -1.0, 5.261e-07, 0.0, -1.0, 3.329e-06, 0.0, -1.0, 1.277e-06, 0.0, -1.0, 1.886e-06, 0.0, -1.0, 5.261e-07, 0.0, -1.0, 1.354e-06, 0.0, -1.0, 1.917e-06, 0.0, -1.0, 1.599e-06, 0.0, -1.0, 5.261e-07, 0.0, -1.0, 1.886e-06, 0.0, -1.0, 1.599e-06, 0.0, -1.0, 0.0, 0.0, 1.0, 0.0, 0.0, 1.0, 0.0, 0.0, 1.0, 0.0, 0.0, 1.0, -4.577e-08, 0.0, 1.0, 2.084e-06, 0.0, 1.0, 0.0, 0.0, 1.0, -1.773e-06, 0.0, 1.0, -9.682e-06, 0.0, 1.0, -9.374e-06, 0.0, 1.0, -4.577e-08, 0.0, 1.0, -1.773e-06, 0.0, 1.0, -1.096e-05, 0.0, 1.0, -1.239e-05, 0.0, 1.0, -9.682e-06, 0.0, 1.0, -1.773e-06, 0.0, 1.0, 2.721e-05, 0.0, 1.0, -1.096e-05, 0.0, 1.0, -1.773e-06, 0.0, 1.0, 9.347e-06, 0.08119, 0.9967, 9.347e-06, 0.08119, 0.9967, 9.347e-06, 0.08119, 0.9967, -0.06095, 0.02184, 0.9979, -0.06095, 0.02184, 0.9979, -0.06095, 0.02184, 0.9979, 0.0, 0.0, 1.0, 0.0, 0.0, 1.0, 0.0, 0.0, 1.0, 0.0, 0.0, 1.0, 0.0, 0.0, 1.0, 0.0, 0.0, 1.0, 0.0, 0.0, 1.0, 5.941e-07, 0.0, 1.0, 0.0, 0.0, 1.0, 0.0, 0.0, 1.0, 0.0, 0.0, 1.0, 5.941e-07, 0.0, 1.0, 0.0, 0.0, 1.0, 0.0, 0.0, 1.0, 0.0, 0.0, 1.0, 5.941e-07, 0.0, 1.0, 0.0, 0.0, 1.0, 0.0, 0.0, 1.0, 0.0, 0.0, 1.0, 5.941e-07, 0.0, 1.0, 3.069e-07, 0.0, 1.0, 0.0, 0.0, 1.0, 0.0, 0.0, 1.0, 5.941e-07, 0.0, 1.0, 3.197e-06, 0.0, 1.0, 3.197e-06, 0.0, 1.0, 3.069e-07, 0.0, 1.0, 5.941e-07, 0.0, 1.0, -1.0, 0.0, 0.0, -1.0, 0.0, 0.0, -1.0, 0.0, 0.0, -1.0, 0.0, 0.0, 0.7159, -0.6982, 0.0, 0.7159, -0.6982, 0.0, 0.7159, -0.6982, 0.0, 0.7159, -0.6982, 0.0, 0.7159, -0.6982, 0.0, 0.7159, -0.6982, 0.0, 0.7159, -0.6982, 0.0, 0.7159, -0.6982, 0.0, 0.0, 0.0, -1.0, 0.0, 0.0, -1.0, 0.0, 0.0, -1.0, 0.0, 0.0, -1.0, 0.0, -1.0, 0.0, 0.0, -1.0, 0.0, 0.0, -1.0, 0.0, 0.0, -1.0, 0.0, 0.8658, 0.5003, 0.0, 0.9412, 0.3379, 0.0, 0.9412, 0.3379, 0.0, 0.8658, 0.5003, 0.0, 0.7581, 0.6521, 0.0, 0.8658, 0.5003, 0.0, 0.8658, 0.5003, 0.0, 0.7581, 0.6521, 0.0, 0.6178, 0.7864, 0.0, 0.6178, 0.7864, 0.0, 0.7581, 0.6521, 0.0, 0.7581, 0.6521, 0.0, 0.4467, 0.8947, 0.0, 0.4467, 0.8947, 0.0, 0.6178, 0.7864, 0.0, 0.6178, 0.7864, 0.0, 0.2505, 0.9681, 0.0, 0.2505, 0.9681, 0.0, 0.4467, 0.8947, 0.0, 0.4467, 0.8947, 0.0, 0.1463, 0.9892, 0.0, 0.1463, 0.9892, 0.0, 0.2505, 0.9681, 0.0, 0.2505, 0.9681, 0.0, 0.8641, -0.5033, 0.0, 0.8147, -0.5799, 0.0, 0.8147, -0.5799, 0.0, 0.8641, -0.5033, 0.0, 0.94, -0.341, -8.455e-08, 0.8641, -0.5033, 0.0, 0.8641, -0.5033, 0.0, 0.9401, -0.341, -3.857e-10, 0.9665, -0.2569, -1.684e-07, 0.94, -0.341, -8.455e-08, 0.9401, -0.341, -3.857e-10, 0.985, -0.1725, -8.415e-08, 0.985, -0.1725, -8.415e-08, 0.9401, -0.341, -3.857e-10, 0.985, -0.1725, 0.0, 1.0, -0.001564, 0.0, 0.985, -0.1725, -8.415e-08, 0.985, -0.1725, 0.0, 1.0, -0.001564, 0.0, 0.9855, 0.1694, 0.0, 1.0, -0.001564, 0.0, 1.0, -0.001564, 0.0, 0.9855, 0.1694, 0.0, 0.9412, 0.3379, 0.0, 0.9855, 0.1694, 0.0, 0.9855, 0.1694, 0.0, 0.9412, 0.3379, 0.0, 0.0, 0.0, 1.0, 0.0, 0.0, 1.0, 0.0, 0.0, 1.0, 0.0, 0.0, 1.0, 0.9931, 0.1174, 0.0, 0.9931, 0.1174, 0.0, 0.9931, 0.1174, 0.0, -0.0001132, 1.0, -8.817e-07, -0.0001132, 1.0, -8.817e-07, -0.0001143, 1.0, -9.355e-07, -0.0001174, 1.0, -1.088e-06, -0.0001226, 1.0, -1.348e-06, -0.0001174, 1.0, -1.088e-06, -0.0001143, 1.0, -9.355e-07, -0.0001226, 1.0, -1.348e-06, 0.9412, 0.3379, -2.748e-08, 0.9412, 0.3379, 2.515e-11, 0.9412, 0.3379, 0.0, 0.9412, 0.3379, 2.761e-08, 0.7561, 0.6545, 0.0, 0.8052, 0.593, 0.0, 0.8052, 0.593, 0.0, 0.7561, 0.6545, 0.0, 0.8052, 0.593, 0.0, 0.8486, 0.529, 0.0, 0.8486, 0.529, 0.0, 0.8052, 0.593, 0.0, 0.8864, 0.463, 0.0, 0.9185, 0.3955, 0.0, 0.9185, 0.3955, 0.0, 0.8864, 0.463, 0.0, 0.8486, 0.529, 0.0, 0.8864, 0.463, 0.0, 0.8864, 0.463, 0.0, 0.8486, 0.529, 0.0, 0.9185, 0.3955, 0.0, 0.9325, 0.3612, 0.0, 0.9325, 0.3612, 0.0, 0.9185, 0.3955, 0.0, 0.9931, 0.1174, 0.0, 0.9931, 0.1174, 0.0, 0.9931, 0.1174, 0.0, 0.9931, 0.1174, 0.0, 0.0, -1.0, 0.0, 0.0, -1.0, 0.0, 0.0, -1.0, 0.0, 0.0, -1.0, 0.0, 0.0, 1.0, 0.0, 0.0, 1.0, 0.0, 0.0, 1.0, 0.0, 0.0, 1.0, 0.0, 0.3055, 0.9522, 0.0, 0.3055, 0.9522, 0.0, 0.3471, 0.9378, 0.0, 0.3471, 0.9378, 0.0, 0.3471, 0.9378, 0.0, 0.3471, 0.9378, 0.0, 0.4277, 0.9039, 0.0, 0.4277, 0.9039, 0.0, 0.4277, 0.9039, 0.0, 0.4277, 0.9039, 0.0, 0.5036, 0.8639, 0.0, 0.5036, 0.8639, 0.0, 0.5036, 0.8639, 0.0, 0.5036, 0.8639, 0.0, 0.5749, 0.8182, 0.0, 0.5749, 0.8182, 0.0, 0.5749, 0.8182, 0.0, 0.5749, 0.8182, 0.0, 0.6409, 0.7676, 0.0, 0.6409, 0.7676, 0.0, 0.6409, 0.7676, 0.0, 0.6409, 0.7676, 0.0, 0.7013, 0.7129, 0.0, 0.7013, 0.7129, 0.0, 0.7013, 0.7129, 0.0, 0.7561, 0.6545, 0.0, 0.7561, 0.6545, 0.0, 0.7013, 0.7129, 0.0, -1.0, 1.962e-07, 0.0, -1.0, 0.0, 0.0, -1.0, 0.0, 0.0, -1.0, 1.982e-07, 0.0, -1.0, 1.962e-07, 0.0, -1.0, 1.982e-07, 0.0, -1.0, 5.586e-07, 0.0, -1.0, 5.646e-07, 0.0, -1.0, 1.962e-07, 0.0, -1.0, 5.646e-07, 0.0, -1.0, 0.0, 0.0, -1.0, 5.586e-07, 0.0, -1.0, 1.982e-07, 0.0, -1.0, 0.0, 0.0, 0.6197, -0.7848, 0.0, 0.6197, -0.7848, 0.0, 0.6197, -0.7848, 0.0, 0.6197, -0.7848, 0.0, 0.6197, -0.7848, 0.0, 0.6197, -0.7848, 0.0, 0.6197, -0.7848, 0.0, 0.6197, -0.7848, 0.0, 0.9931, 0.1174, 0.0, 0.9931, 0.1174, 0.0, 0.9931, 0.1174, 0.0, 0.0, -1.0, 0.0, 0.0, -1.0, 0.0, 0.0, -1.0, 0.0, 0.0, -1.0, 0.0, 0.0, -1.0, 0.0, 0.0, -1.0, 0.0, 0.0, -1.0, 0.0, 0.0, -1.0, 0.0, 0.0, -1.0, 0.0, 0.0, -1.0, 0.0, 0.0, -1.0, 0.0, 0.0, -1.0, 0.0, 0.9931, 0.1174, -7.234e-07, 0.9931, 0.1174, -7.234e-07, 0.9931, 0.1174, -4.836e-07, 0.9931, 0.1174, 4.009e-07, 0.9931, 0.1174, 4.009e-07, 0.9931, 0.1174, -4.836e-07, 0.9931, 0.1174, 7.719e-07, 0.9931, 0.1174, 7.719e-07, -1.0, 1.236e-05, 0.0, -1.0, 1.029e-07, 0.0, -1.0, 1.253e-05, 0.0, -1.0, -1.938e-06, 0.0, -1.0, -2.03e-06, 0.0, -1.0, 1.236e-05, 0.0, -1.0, -1.938e-06, 0.0, -1.0, -1.887e-08, 0.0, -1.0, -1.887e-08, 0.0, -1.0, -1.938e-06, 0.0, -1.0, 0.0, 0.0, -1.0, 0.0, 0.0, -1.0, 1.029e-07, 0.0, -1.0, 1.236e-05, 0.0, 0.0, 0.0, 1.0, 0.0, 0.0, 1.0, 0.0, 0.0, 1.0, 0.0, 0.0, 1.0, 0.0, 1.0, 0.0, 0.0, 1.0, 0.0, 0.0, 1.0, 0.0, 0.0, 1.0, 0.0, 0.0, 0.0, -1.0, 0.0, 0.0, -1.0, 0.0, 0.0, -1.0, 0.0, 0.0, -1.0, 0.0, 0.0, -1.0, 0.0, 0.0, -1.0, 0.0, 0.0, -1.0, 0.0, 0.0, -1.0, 0.0, 0.0, -1.0, 0.0, 0.0, -1.0, 0.0, 0.0, -1.0, 1.0, 0.0, 0.0, 1.0, 0.0, 0.0, 1.0, 0.0, 0.0, 1.0, 0.0, 0.0, 0.0, 1.0, 0.0, 0.0, 1.0, 0.0, 0.0, 1.0, 0.0, 0.0, 1.0, 0.0, 0.0, 0.0, 1.0, 0.0, 0.0, 1.0, 0.0, 0.0, 1.0, 0.0, 0.0, 1.0, 0.0, 0.0, 1.0, 0.0, 0.0, 1.0, 0.0, 0.0, 1.0, 1.0, 0.0, 0.0, 1.0, 0.0, 0.0, 1.0, 0.0, 0.0, 1.0, 0.0, 0.0, 0.9931, 0.1174, 0.0, 0.9931, 0.1174, 0.0, 0.9931, 0.1174, 0.0, 0.9931, 0.1174, 0.0, 0.9931, 0.1174, 0.0, 0.9931, 0.1174, 0.0, 0.9931, 0.1174, 0.0, 0.9931, 0.1174, 0.0, 0.9931, 0.1174, 0.0, 0.9931, 0.1174, 0.0, 0.9931, 0.1174, 0.0, 0.9931, 0.1174, 0.0, 0.0, 1.0, 0.0, 0.0, 1.0, 0.0, 0.0, 1.0, 0.0, 0.0, 1.0, 0.0, 0.0, 1.0, 0.0, 0.0, 1.0, 0.0, 0.0, 1.0, 0.0, 0.0, 1.0, 0.0, 5.282e-06, 0.0, -1.0, 5.282e-06, 0.0, -1.0, 5.282e-06, 0.0, -1.0, 5.282e-06, 0.0, -1.0, 0.0, 0.0, -1.0, 0.0, 0.0, -1.0, 1.055e-06, 0.0, -1.0, -1.086e-06, 0.0, -1.0, -5.159e-06, 0.0, -1.0, -1.086e-06, 0.0, -1.0, 1.055e-06, 0.0, -1.0, -4.339e-06, 0.0, -1.0, 0.0, 0.0, -1.0, -4.339e-06, 0.0, -1.0, 1.055e-06, 0.0, -1.0, 9.483e-07, 0.0, -1.0, 9.293e-06, 0.0, -1.0, 9.483e-07, 0.0, -1.0, 1.055e-06, 0.0, -1.0, 8.958e-06, 0.0, -1.0, 8.958e-06, 0.0, -1.0, 1.055e-06, 0.0, -1.0, 0.0, 0.0, -1.0, 1.144e-08, 0.0, 1.0, -5.205e-07, 0.0, 1.0, -6.295e-06, 0.0, 1.0, -6.113e-06, 0.0, 1.0, 1.144e-08, 0.0, 1.0, -6.113e-06, 0.0, 1.0, 0.0, 0.0, 1.0, -1.107e-05, 0.08119, -0.9967, -9.087e-06, 0.08119, -0.9967, -8.917e-06, 0.08119, -0.9967, -8.917e-06, 0.08119, -0.9967, -9.087e-06, 0.08119, -0.9967, -8.383e-06, 0.08119, -0.9967, 0.06095, 0.02184, -0.9979, 0.06095, 0.02184, -0.9979, 0.06095, 0.02184, -0.9979, -1.185e-05, 0.08119, -0.9967, -9.087e-06, 0.08119, -0.9967, -1.107e-05, 0.08119, -0.9967, -2.026e-07, 0.0, -1.0, -2.026e-07, 0.0, -1.0, -2.026e-07, 0.0, -1.0, -2.026e-07, 0.0, -1.0, 0.0, 0.0, -1.0, 0.0, 0.0, -1.0, -8.568e-07, 0.0, -1.0, 0.0, 0.0, -1.0, 0.0, 0.0, -1.0, 0.0, 0.0, -1.0, -8.568e-07, 0.0, -1.0, -6.085e-07, 0.0, -1.0, -3.672e-06, 0.0, -1.0, -6.085e-07, 0.0, -1.0, -8.568e-07, 0.0, -1.0, -3.146e-06, 0.0, -1.0, 0.0, 0.0, -1.0, -3.146e-06, 0.0, -1.0, -8.568e-07, 0.0, -1.0, 2.301e-07, 0.0, -1.0, 1.917e-06, 0.0, -1.0, 2.301e-07, 0.0, -1.0, -8.568e-07, 0.0, -1.0, 1.426e-06, 0.0, -1.0, -3.197e-06, 0.0, -1.0, 1.426e-06, 0.0, -1.0, -8.568e-07, 0.0, -1.0, -3.197e-06, 0.0, -1.0, -1.871e-06, 0.0, 1.0, -1.321e-06, 0.0, 1.0, -1.321e-06, 0.0, 1.0, -9.715e-07, 0.0, 1.0, -1.871e-06, 0.0, 1.0, -9.715e-07, 0.0, 1.0, -5.205e-07, 0.0, 1.0, 1.144e-08, 0.0, 1.0, -1.871e-06, 0.0, 1.0, 1.144e-08, 0.0, 1.0, 2.343e-06, 0.0, 1.0, 2.42e-06, 0.0, 1.0, -1.871e-06, 0.0, 1.0, 2.42e-06, 0.0, 1.0, 3.098e-06, 0.0, 1.0, 2.005e-06, 0.0, 1.0, -1.871e-06, 0.0, 1.0, 2.005e-06, 0.0, 1.0, -2.721e-05, 0.0, 1.0, -9.319e-06, 0.08119, 0.9967, -9.319e-06, 0.08119, 0.9967, -9.319e-06, 0.08119, 0.9967, 0.06095, 0.02184, 0.9979, 0.06095, 0.02184, 0.9979, 0.06095, 0.02184, 0.9979, 0.0, 0.0, 1.0, 0.0, 0.0, 1.0, 7.298e-07, 0.0, 1.0, 2.744e-07, 0.0, 1.0, 2.744e-07, 0.0, 1.0, 7.298e-07, 0.0, 1.0, 3.322e-06, 0.0, 1.0, 2.701e-06, 0.0, 1.0, 2.744e-07, 0.0, 1.0, 2.701e-06, 0.0, 1.0, 0.0, 0.0, 1.0, 0.0, 0.0, 1.0, 2.744e-07, 0.0, 1.0, 0.0, 0.0, 1.0, 0.0, 0.0, 1.0, 1.832e-07, 0.0, 1.0, 2.744e-07, 0.0, 1.0, 1.832e-07, 0.0, 1.0, 1.277e-06, 0.0, 1.0, 1.354e-06, 0.0, 1.0, 2.744e-07, 0.0, 1.0, 1.354e-06, 0.0, 1.0, 1.917e-06, 0.0, 1.0, 1.579e-06, 0.0, 1.0, 2.744e-07, 0.0, 1.0, 1.579e-06, 0.0, 1.0, -1.599e-06, 0.0, 1.0, -1.599e-06, 0.0, 1.0])] * 3)])

# ---- objects
ob_3d_model_copy = bpy.data.objects.new('3d-model copy', me_3d_model_copy)

# ---- transforms, parenting, visibility, modifiers, constraints
ob_3d_model_copy.location = (0.0, 0.0, 0.0)
ob_3d_model_copy.rotation_euler = (1.571, -0.0, 1.571)
ob_3d_model_copy.scale = (0.1713, 0.1713, 0.1713)
ob_3d_model_copy.lineart.crease_threshold = 0.0

# ---- collection membership
col_collection.objects.link(ob_3d_model_copy)

# ---- scene / render settings (as saved in the file)
scene.frame_start = 1; scene.frame_end = 24; scene.frame_set(15)
scene.render.engine = 'BLENDER_EEVEE_NEXT'
scene.cycles.use_denoising = False
scene.cycles.samples = 512
scene.cycles.sampling_pattern = 'TABULATED_SOBOL'
scene.cycles.use_adaptive_sampling = False
scene.cycles.use_light_tree = False
scene.view_settings.view_transform = 'Filmic'
bpy.context.view_layer.update()

# ---- added for rendering (the .blend has no active camera and no usable light): camera, sun
cam_auto = bpy.data.cameras.new('AutoCamera')
cam_auto.lens = 50.0
cam_auto.sensor_width = 36.0
cam_auto.clip_end = 1000.0
ob_auto_camera = bpy.data.objects.new('AutoCamera', cam_auto)
scene.collection.objects.link(ob_auto_camera)
ob_auto_camera.location = (17.0097, -20.4116, 17.0978)
ob_auto_camera.rotation_euler = (1.09748, -7.21219e-08, 0.694738)
scene.camera = ob_auto_camera
light_auto_sun = bpy.data.lights.new('AutoSun', 'SUN')
light_auto_sun.energy = 3.0
light_auto_sun.angle = 0.0523599
ob_auto_sun = bpy.data.objects.new('AutoSun', light_auto_sun)
scene.collection.objects.link(ob_auto_sun)
ob_auto_sun.rotation_euler = (0.872665, 0.174533, 0.523599)
bpy.context.view_layer.update()
